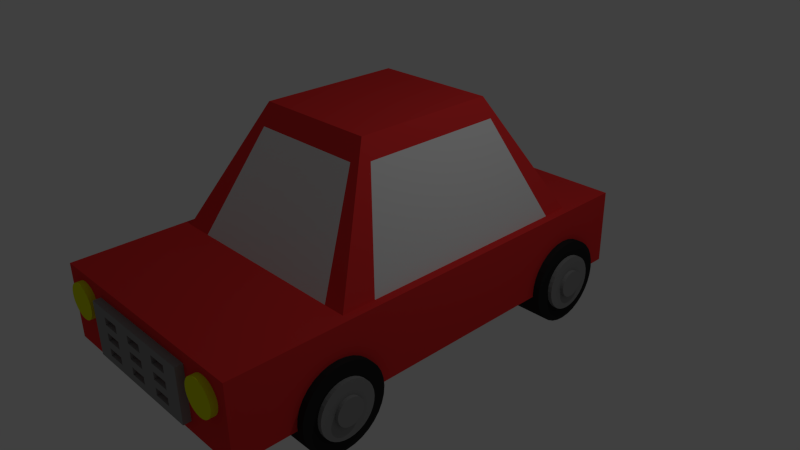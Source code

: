 # Source: car.blend  (saved by Blender 2.76.0; exported with 4.5.12 LTS)
import bpy
from mathutils import Matrix  # noqa: F401  (used for matrix-valued properties, if any)

bpy.ops.wm.read_factory_settings(use_empty=True)
scene = bpy.context.scene
scene.name = 'Scene'

# ---- collections
col_collection_1 = bpy.data.collections.new('Collection 1'); scene.collection.children.link(col_collection_1)

# ---- materials (node trees are filled in below, after node groups)
mat_0_paint = bpy.data.materials.new('0_paint')
mat_0_paint.alpha_threshold = 0.0
mat_0_paint.use_transparent_shadow = False
mat_0_paint.diffuse_color = (0.8, 0.03482, 0.03482, 1.0)
mat_0_paint.roughness = 0.5
mat_0_paint.line_color = (0.0, 0.0, 0.0, 1.0)
mat_0_windows = bpy.data.materials.new('0_windows')
mat_0_windows.alpha_threshold = 0.0
mat_0_windows.use_transparent_shadow = False
mat_0_windows.roughness = 0.5
mat_0_headlight = bpy.data.materials.new('0_headlight')
mat_0_headlight.alpha_threshold = 0.0
mat_0_headlight.use_transparent_shadow = False
mat_0_headlight.diffuse_color = (0.7431, 0.8, 0.0, 1.0)
mat_0_headlight.roughness = 0.5
mat_0_metal = bpy.data.materials.new('0_metal')
mat_0_metal.alpha_threshold = 0.0
mat_0_metal.use_transparent_shadow = False
mat_0_metal.diffuse_color = (0.281, 0.281, 0.281, 1.0)
mat_0_metal.roughness = 0.5
mat_0_black = bpy.data.materials.new('0_black')
mat_0_black.alpha_threshold = 0.0
mat_0_black.use_transparent_shadow = False
mat_0_black.diffuse_color = (0.02365, 0.02365, 0.02365, 1.0)
mat_0_black.roughness = 0.5
mat_0_black.specular_intensity = 0.0
mat_0_backlight = bpy.data.materials.new('0_backlight')
mat_0_backlight.alpha_threshold = 0.0
mat_0_backlight.use_transparent_shadow = False
mat_0_backlight.diffuse_color = (1.0, 0.005505, 0.0, 1.0)
mat_0_backlight.roughness = 0.5

# ---- material node trees

# ---- world
world_world = bpy.data.worlds.new('World'); scene.world = world_world
world_world.color = (0.05088, 0.05088, 0.05088)
world_world.use_sun_shadow = False
world_world.sun_shadow_jitter_overblur = 0.0
world_world.cycles.sampling_method = 'MANUAL'
world_world.cycles.sample_map_resolution = 256

# ---- cameras
cam_camera = bpy.data.cameras.new('Camera')
cam_camera.clip_end = 100.0
cam_camera.lens = 35.0
cam_camera.sensor_width = 32.0
cam_camera.sensor_height = 18.0
cam_camera.ortho_scale = 7.314
cam_camera.dof.focus_distance = 0.0
cam_camera.dof.aperture_fstop = 128.0

# ---- lights
light_lamp = bpy.data.lights.new('Lamp', 'POINT')
light_lamp.transmission_factor = 0.0
light_lamp.cutoff_distance = 30.0
light_lamp.energy = 100.0
light_lamp.shadow_buffer_clip_start = 1.001
light_lamp.shadow_soft_size = 0.1
light_lamp.shadow_maximum_resolution = 0.006
light_lamp.use_absolute_resolution = True
light_lamp.cycles.use_multiple_importance_sampling = False

# ---- meshes
me_1_car = bpy.data.meshes.new('1_car')
me_1_car.from_pydata([(-1.552, -0.6158, -2.569), (-1.525, -0.6141, -2.566), (-1.497, -1.077, -2.797), (-1.5, -0.6206, -2.561), (-1.474, -1.101, -2.797), (-1.476, -0.6351, -2.554), (-1.454, -1.133, -2.797), (-1.455, -0.657, -2.545), (-1.437, -1.172, -2.797), (-1.437, -0.6855, -2.535), (-1.424, -1.217, -2.797), (-1.423, -0.7196, -2.523), (-1.414, -0.7578, -2.51), (-1.414, -1.316, -2.797), (-1.409, -0.7988, -2.497), (-1.417, -1.366, -2.797), (-1.41, -0.8409, -2.484), (-1.424, -1.415, -2.797), (-1.416, -0.8826, -2.473), (-1.427, -0.9222, -2.462), (-1.454, -1.499, -2.797), (-1.442, -0.9582, -2.453), (-1.461, -0.9892, -2.445), (-1.483, -1.014, -2.44), (-1.522, -1.57, -2.797), (-1.508, -1.032, -2.438), (-1.534, -1.042, -2.438), (-1.575, -1.57, -2.797), (-1.56, -1.044, -2.44), (-1.585, -1.037, -2.445), (-1.623, -1.531, -2.797), (-1.609, -1.023, -2.452), (-1.643, -1.499, -2.797), (-1.63, -1.001, -2.461), (-1.66, -1.46, -2.797), (-1.648, -0.972, -2.472), (-1.662, -0.938, -2.484), (-1.68, -1.366, -2.797), (-1.671, -0.8997, -2.496), (-1.676, -0.8588, -2.509), (-1.68, -1.266, -2.797), (-1.675, -0.8167, -2.522), (-1.669, -0.775, -2.534), (-1.66, -1.172, -2.797), (-1.658, -0.7354, -2.545), (-1.643, -0.6994, -2.554), (-1.624, -0.6684, -2.561), (-1.6, -1.077, -2.797), (-1.602, -0.6435, -2.566), (-1.577, -0.6258, -2.569), (-1.548, -1.058, -2.797), (-1.522, -1.062, -2.797), (-1.417, -1.266, -2.797), (-1.437, -1.46, -2.797), (-1.474, -1.531, -2.797), (-1.497, -1.555, -2.797), (-1.548, -1.574, -2.797), (-1.6, -1.555, -2.797), (-1.672, -1.415, -2.797), (-1.683, -1.316, -2.797), (-1.672, -1.217, -2.797), (-1.643, -1.133, -2.797), (-1.623, -1.101, -2.797), (-1.575, -1.062, -2.797), (-1.497, -1.077, -3.3), (-1.474, -1.101, -3.3), (-1.454, -1.133, -3.3), (-1.437, -1.172, -3.3), (-1.424, -1.217, -3.3), (-1.414, -1.316, -3.3), (-1.417, -1.366, -3.3), (-1.424, -1.415, -3.3), (-1.454, -1.499, -3.3), (-1.522, -1.57, -3.3), (-1.575, -1.57, -3.3), (-1.623, -1.531, -3.3), (-1.643, -1.499, -3.3), (-1.66, -1.46, -3.3), (-1.68, -1.366, -3.3), (-1.68, -1.266, -3.3), (-1.66, -1.172, -3.3), (-1.6, -1.077, -3.3), (-1.548, -1.058, -3.3), (-1.522, -1.062, -3.3), (-1.417, -1.266, -3.3), (-1.437, -1.46, -3.3), (-1.474, -1.531, -3.3), (-1.497, -1.555, -3.3), (-1.548, -1.574, -3.3), (-1.6, -1.555, -3.3), (-1.672, -1.415, -3.3), (-1.683, -1.316, -3.3), (-1.672, -1.217, -3.3), (-1.643, -1.133, -3.3), (-1.623, -1.101, -3.3), (-1.575, -1.062, -3.3), (-1.497, -1.077, -3.3), (-1.474, -1.101, -3.3), (-1.454, -1.133, -3.3), (-1.437, -1.172, -3.3), (-1.424, -1.217, -3.3), (-1.414, -1.316, -3.3), (-1.417, -1.366, -3.3), (-1.424, -1.415, -3.3), (-1.454, -1.499, -3.3), (-1.522, -1.57, -3.3), (-1.575, -1.57, -3.3), (-1.623, -1.531, -3.3), (-1.643, -1.499, -3.3), (-1.66, -1.46, -3.3), (-1.68, -1.366, -3.3), (-1.68, -1.266, -3.3), (-1.66, -1.172, -3.3), (-1.6, -1.077, -3.3), (-1.548, -1.058, -3.3), (-1.522, -1.062, -3.3), (-1.417, -1.266, -3.3), (-1.437, -1.46, -3.3), (-1.474, -1.531, -3.3), (-1.497, -1.555, -3.3), (-1.548, -1.574, -3.3), (-1.6, -1.555, -3.3), (-1.672, -1.415, -3.3), (-1.683, -1.316, -3.3), (-1.672, -1.217, -3.3), (-1.643, -1.133, -3.3), (-1.623, -1.101, -3.3), (-1.575, -1.062, -3.3), (-1.549, -0.6739, -2.571), (-1.526, -0.6724, -2.569), (-1.509, -1.128, -2.788), (-1.505, -0.6779, -2.565), (-1.491, -1.147, -2.789), (-1.485, -0.6902, -2.559), (-1.475, -1.172, -2.79), (-1.468, -0.7085, -2.551), (-1.462, -1.203, -2.792), (-1.453, -0.7321, -2.543), (-1.453, -1.238, -2.793), (-1.442, -0.7599, -2.533), (-1.434, -0.7909, -2.523), (-1.445, -1.316, -2.797), (-1.431, -0.8241, -2.512), (-1.447, -1.355, -2.798), (-1.431, -0.8582, -2.502), (-1.453, -1.393, -2.8), (-1.435, -0.8923, -2.493), (-1.444, -0.9251, -2.484), (-1.475, -1.459, -2.802), (-1.456, -0.9554, -2.476), (-1.471, -0.982, -2.47), (-1.49, -1.004, -2.466), (-1.529, -1.514, -2.804), (-1.51, -1.019, -2.463), (-1.532, -1.029, -2.463), (-1.569, -1.514, -2.804), (-1.554, -1.031, -2.465), (-1.576, -1.026, -2.47), (-1.607, -1.484, -2.804), (-1.596, -1.014, -2.476), (-1.622, -1.458, -2.803), (-1.614, -0.9962, -2.484), (-1.635, -1.427, -2.802), (-1.63, -0.9726, -2.493), (-1.641, -0.9444, -2.503), (-1.65, -1.354, -2.799), (-1.649, -0.9127, -2.513), (-1.653, -0.8788, -2.524), (-1.65, -1.275, -2.796), (-1.652, -0.8439, -2.534), (-1.647, -0.8092, -2.544), (-1.634, -1.202, -2.792), (-1.638, -0.7761, -2.553), (-1.626, -0.7457, -2.56), (-1.61, -0.7193, -2.566), (-1.588, -1.127, -2.788), (-1.591, -0.6979, -2.57), (-1.57, -0.6826, -2.571), (-1.548, -1.112, -2.787), (-1.528, -1.116, -2.788), (-1.447, -1.276, -2.795), (-1.462, -1.429, -2.801), (-1.491, -1.484, -2.803), (-1.509, -1.503, -2.804), (-1.549, -1.518, -2.804), (-1.589, -1.503, -2.804), (-1.645, -1.392, -2.801), (-1.652, -1.314, -2.798), (-1.644, -1.237, -2.794), (-1.621, -1.171, -2.791), (-1.605, -1.146, -2.789), (-1.568, -1.116, -2.788), (-1.509, -1.131, -3.3), (-1.491, -1.15, -3.3), (-1.475, -1.175, -3.3), (-1.462, -1.205, -3.3), (-1.453, -1.24, -3.3), (-1.445, -1.316, -3.3), (-1.447, -1.355, -3.3), (-1.453, -1.392, -3.3), (-1.475, -1.457, -3.3), (-1.528, -1.512, -3.3), (-1.569, -1.512, -3.3), (-1.606, -1.482, -3.3), (-1.622, -1.457, -3.3), (-1.635, -1.427, -3.3), (-1.65, -1.355, -3.3), (-1.65, -1.277, -3.3), (-1.635, -1.205, -3.3), (-1.588, -1.131, -3.3), (-1.548, -1.116, -3.3), (-1.528, -1.12, -3.3), (-1.447, -1.277, -3.3), (-1.462, -1.427, -3.3), (-1.491, -1.482, -3.3), (-1.509, -1.501, -3.3), (-1.548, -1.516, -3.3), (-1.588, -1.501, -3.3), (-1.644, -1.392, -3.3), (-1.652, -1.316, -3.3), (-1.644, -1.24, -3.3), (-1.622, -1.175, -3.3), (-1.606, -1.15, -3.3), (-1.569, -1.12, -3.3), (-1.499, -1.083, -3.274), (-1.477, -1.105, -3.274), (-1.458, -1.136, -3.274), (-1.442, -1.174, -3.274), (-1.43, -1.216, -3.274), (-1.42, -1.311, -3.275), (-1.423, -1.359, -3.275), (-1.43, -1.405, -3.275), (-1.458, -1.485, -3.275), (-1.523, -1.553, -3.275), (-1.573, -1.553, -3.275), (-1.62, -1.516, -3.275), (-1.639, -1.485, -3.275), (-1.655, -1.448, -3.275), (-1.674, -1.359, -3.275), (-1.674, -1.263, -3.274), (-1.655, -1.174, -3.274), (-1.597, -1.083, -3.274), (-1.548, -1.064, -3.274), (-1.523, -1.069, -3.274), (-1.423, -1.263, -3.274), (-1.442, -1.448, -3.275), (-1.477, -1.516, -3.275), (-1.499, -1.539, -3.275), (-1.548, -1.558, -3.275), (-1.598, -1.539, -3.275), (-1.667, -1.405, -3.275), (-1.677, -1.311, -3.275), (-1.667, -1.216, -3.274), (-1.639, -1.136, -3.274), (-1.62, -1.105, -3.274), (-1.573, -1.069, -3.274), (-1.525, -0.6141, -2.566), (-1.552, -0.6158, -2.569), (-1.5, -0.6206, -2.561), (-1.497, -1.077, -2.797), (-1.474, -1.101, -2.797), (-1.476, -0.6351, -2.554), (-1.455, -0.657, -2.545), (-1.437, -0.6855, -2.535), (-1.423, -0.7196, -2.523), (-1.414, -0.7578, -2.51), (-1.409, -0.7988, -2.497), (-1.41, -0.8409, -2.484), (-1.416, -0.8826, -2.473), (-1.427, -0.9222, -2.462), (-1.442, -0.9582, -2.453), (-1.461, -0.9892, -2.445), (-1.483, -1.014, -2.44), (-1.508, -1.032, -2.438), (-1.534, -1.042, -2.438), (-1.56, -1.044, -2.44), (-1.585, -1.037, -2.445), (-1.609, -1.023, -2.452), (-1.63, -1.001, -2.461), (-1.648, -0.972, -2.472), (-1.662, -0.938, -2.484), (-1.671, -0.8997, -2.496), (-1.676, -0.8588, -2.509), (-1.675, -0.8167, -2.522), (-1.669, -0.775, -2.534), (-1.658, -0.7354, -2.545), (-1.643, -0.6994, -2.554), (-1.624, -0.6684, -2.561), (-1.602, -0.6435, -2.566), (-1.577, -0.6258, -2.569), (-1.548, -1.058, -2.797), (-1.522, -1.062, -2.797), (-1.623, -1.101, -2.797), (-1.575, -1.062, -2.797), (-1.522, -1.57, -2.797), (-1.548, -1.574, -2.797), (-1.575, -1.57, -2.797), (-1.6, -1.555, -2.797), (-1.6, -1.077, -2.797), (-1.497, -1.077, -3.3), (-1.474, -1.101, -3.3), (-1.454, -1.133, -3.3), (-1.437, -1.172, -3.3), (-1.424, -1.217, -3.3), (-1.414, -1.316, -3.3), (-1.417, -1.366, -3.3), (-1.424, -1.415, -3.3), (-1.623, -1.531, -3.3), (-1.643, -1.499, -3.3), (-1.66, -1.46, -3.3), (-1.548, -1.058, -3.3), (-1.522, -1.062, -3.3), (-1.474, -1.531, -3.3), (-1.497, -1.555, -3.3), (-1.643, -1.133, -3.3), (-1.623, -1.101, -3.3), (-1.575, -1.062, -3.3), (-1.417, -1.266, -3.3), (-1.437, -1.46, -3.3), (-1.454, -1.499, -3.3), (-1.522, -1.57, -3.3), (-1.548, -1.574, -3.3), (-1.575, -1.57, -3.3), (-1.6, -1.555, -3.3), (-1.672, -1.415, -3.3), (-1.68, -1.366, -3.3), (-1.683, -1.316, -3.3), (-1.68, -1.266, -3.3), (-1.672, -1.217, -3.3), (-1.66, -1.172, -3.3), (-1.6, -1.077, -3.3), (-1.526, -0.6724, -2.569), (-1.549, -0.6739, -2.571), (-1.505, -0.6779, -2.565), (-1.509, -1.128, -2.788), (-1.491, -1.147, -2.789), (-1.485, -0.6902, -2.559), (-1.468, -0.7085, -2.551), (-1.453, -0.7321, -2.543), (-1.442, -0.7599, -2.533), (-1.434, -0.7909, -2.523), (-1.431, -0.8241, -2.512), (-1.431, -0.8582, -2.502), (-1.435, -0.8923, -2.493), (-1.444, -0.9251, -2.484), (-1.456, -0.9554, -2.476), (-1.471, -0.982, -2.47), (-1.49, -1.004, -2.466), (-1.51, -1.019, -2.463), (-1.532, -1.029, -2.463), (-1.554, -1.031, -2.465), (-1.576, -1.026, -2.47), (-1.596, -1.014, -2.476), (-1.614, -0.9962, -2.484), (-1.63, -0.9726, -2.493), (-1.641, -0.9444, -2.503), (-1.649, -0.9127, -2.513), (-1.653, -0.8788, -2.524), (-1.652, -0.8439, -2.534), (-1.647, -0.8092, -2.544), (-1.638, -0.7761, -2.553), (-1.626, -0.7457, -2.56), (-1.61, -0.7193, -2.566), (-1.591, -0.6979, -2.57), (-1.57, -0.6826, -2.571), (-1.548, -1.112, -2.787), (-1.528, -1.116, -2.788), (-1.605, -1.146, -2.789), (-1.568, -1.116, -2.788), (-1.529, -1.514, -2.804), (-1.549, -1.518, -2.804), (-1.569, -1.514, -2.804), (-1.589, -1.503, -2.804), (-1.588, -1.127, -2.788), (-1.509, -1.131, -3.3), (-1.491, -1.15, -3.3), (-1.475, -1.175, -3.3), (-1.462, -1.205, -3.3), (-1.453, -1.24, -3.3), (-1.445, -1.316, -3.3), (-1.447, -1.355, -3.3), (-1.453, -1.392, -3.3), (-1.606, -1.482, -3.3), (-1.622, -1.457, -3.3), (-1.635, -1.427, -3.3), (-1.548, -1.116, -3.3), (-1.528, -1.12, -3.3), (-1.491, -1.482, -3.3), (-1.509, -1.501, -3.3), (-1.622, -1.175, -3.3), (-1.606, -1.15, -3.3), (-1.569, -1.12, -3.3), (-1.447, -1.277, -3.3), (-1.462, -1.427, -3.3), (-1.475, -1.457, -3.3), (-1.528, -1.512, -3.3), (-1.548, -1.516, -3.3), (-1.569, -1.512, -3.3), (-1.588, -1.501, -3.3), (-1.644, -1.392, -3.3), (-1.65, -1.355, -3.3), (-1.652, -1.316, -3.3), (-1.65, -1.277, -3.3), (-1.644, -1.24, -3.3), (-1.635, -1.205, -3.3), (-1.588, -1.131, -3.3), (1.221, -1.017, -2.414), (1.939, -1.017, -2.414), (1.221, -1.259, -2.403), (1.939, -1.259, -2.403), (1.221, -1.491, -2.371), (1.939, -1.491, -2.371), (1.221, -1.706, -2.32), (1.939, -1.706, -2.32), (1.221, -1.894, -2.25), (1.939, -1.894, -2.25), (1.221, -2.048, -2.165), (1.939, -2.048, -2.165), (1.221, -2.163, -2.069), (1.939, -2.163, -2.069), (1.221, -2.233, -1.964), (1.939, -2.233, -1.964), (1.221, -2.257, -1.855), (1.939, -2.257, -1.855), (1.221, -2.233, -1.746), (1.939, -2.233, -1.746), (1.221, -2.163, -1.641), (1.939, -2.163, -1.641), (1.221, -2.048, -1.544), (1.939, -2.048, -1.544), (1.221, -1.894, -1.459), (1.939, -1.894, -1.459), (1.221, -1.706, -1.39), (1.939, -1.706, -1.39), (1.221, -1.491, -1.338), (1.939, -1.491, -1.338), (1.221, -1.259, -1.306), (1.939, -1.259, -1.306), (1.221, -1.017, -1.296), (1.939, -1.017, -1.296), (1.221, -0.7749, -1.306), (1.939, -0.7749, -1.306), (1.221, -0.5422, -1.338), (1.939, -0.5422, -1.338), (1.221, -0.3278, -1.39), (1.939, -0.3278, -1.39), (1.221, -0.1399, -1.459), (1.939, -0.1399, -1.459), (1.221, 0.01438, -1.544), (1.939, 0.01438, -1.544), (1.221, 0.129, -1.641), (1.939, 0.129, -1.641), (1.221, 0.1996, -1.746), (1.939, 0.1996, -1.746), (1.221, 0.2234, -1.855), (1.939, 0.2234, -1.855), (1.221, 0.1996, -1.964), (1.939, 0.1996, -1.964), (1.221, 0.129, -2.069), (1.939, 0.129, -2.069), (1.221, 0.01438, -2.165), (1.939, 0.01438, -2.165), (1.221, -0.1399, -2.25), (1.939, -0.1399, -2.25), (1.221, -0.3278, -2.32), (1.939, -0.3278, -2.32), (1.221, -0.5422, -2.371), (1.939, -0.5422, -2.371), (1.221, -0.7749, -2.403), (1.939, -0.7749, -2.403), (1.529, -1.017, -2.222), (2.001, -1.017, -2.222), (1.529, -1.176, -2.215), (2.001, -1.176, -2.215), (1.529, -1.329, -2.194), (2.001, -1.329, -2.194), (1.529, -1.47, -2.16), (2.001, -1.47, -2.16), (1.529, -1.593, -2.115), (2.001, -1.593, -2.115), (1.529, -1.695, -2.059), (2.001, -1.695, -2.059), (1.529, -1.77, -1.995), (2.001, -1.77, -1.995), (1.529, -1.816, -1.926), (2.001, -1.816, -1.926), (1.529, -1.832, -1.855), (2.001, -1.832, -1.855), (1.529, -1.816, -1.783), (2.001, -1.816, -1.783), (1.529, -1.77, -1.714), (2.001, -1.77, -1.714), (1.529, -1.695, -1.65), (2.001, -1.695, -1.65), (1.529, -1.593, -1.595), (2.001, -1.593, -1.595), (1.529, -1.47, -1.549), (2.001, -1.47, -1.549), (1.529, -1.329, -1.515), (2.001, -1.329, -1.515), (1.529, -1.176, -1.494), (2.001, -1.176, -1.494), (1.529, -1.017, -1.487), (2.001, -1.017, -1.487), (1.529, -0.8577, -1.494), (2.001, -0.8577, -1.494), (1.529, -0.7048, -1.515), (2.001, -0.7048, -1.515), (1.529, -0.5638, -1.549), (2.001, -0.5638, -1.549), (1.529, -0.4403, -1.595), (2.001, -0.4403, -1.595), (1.529, -0.3389, -1.65), (2.001, -0.3389, -1.65), (1.529, -0.2635, -1.714), (2.001, -0.2635, -1.714), (1.529, -0.2171, -1.783), (2.001, -0.2171, -1.783), (1.529, -0.2015, -1.855), (2.001, -0.2015, -1.855), (1.529, -0.2171, -1.926), (2.001, -0.2171, -1.926), (1.529, -0.2635, -1.995), (2.001, -0.2635, -1.995), (1.529, -0.3389, -2.059), (2.001, -0.3389, -2.059), (1.529, -0.4403, -2.115), (2.001, -0.4403, -2.115), (1.529, -0.5638, -2.16), (2.001, -0.5638, -2.16), (1.529, -0.7048, -2.194), (2.001, -0.7048, -2.194), (1.529, -0.8577, -2.215), (2.001, -0.8577, -2.215), (1.823, -1.017, -2.034), (2.053, -1.017, -2.034), (1.823, -1.095, -2.031), (2.053, -1.095, -2.031), (1.823, -1.169, -2.021), (2.053, -1.169, -2.021), (1.823, -1.238, -2.004), (2.053, -1.238, -2.004), (1.823, -1.298, -1.982), (2.053, -1.298, -1.982), (1.823, -1.348, -1.954), (2.053, -1.348, -1.954), (1.823, -1.385, -1.923), (2.053, -1.385, -1.923), (1.823, -1.408, -1.89), (2.053, -1.408, -1.89), (1.823, -1.415, -1.855), (2.053, -1.415, -1.855), (1.823, -1.408, -1.82), (2.053, -1.408, -1.82), (1.823, -1.385, -1.786), (2.053, -1.385, -1.786), (1.823, -1.348, -1.755), (2.053, -1.348, -1.755), (1.823, -1.298, -1.728), (2.053, -1.298, -1.728), (1.823, -1.238, -1.705), (2.053, -1.238, -1.705), (1.823, -1.169, -1.689), (2.053, -1.169, -1.689), (1.823, -1.095, -1.679), (2.053, -1.095, -1.679), (1.823, -1.017, -1.675), (2.053, -1.017, -1.675), (1.823, -0.9391, -1.679), (2.053, -0.9391, -1.679), (1.823, -0.8644, -1.689), (2.053, -0.8644, -1.689), (1.823, -0.7955, -1.705), (2.053, -0.7955, -1.705), (1.823, -0.7351, -1.728), (2.053, -0.7351, -1.728), (1.823, -0.6856, -1.755), (2.053, -0.6856, -1.755), (1.823, -0.6488, -1.786), (2.053, -0.6488, -1.786), (1.823, -0.6261, -1.82), (2.053, -0.6261, -1.82), (1.823, -0.6184, -1.855), (2.053, -0.6184, -1.855), (1.823, -0.6261, -1.89), (2.053, -0.6261, -1.89), (1.823, -0.6488, -1.923), (2.053, -0.6488, -1.923), (1.823, -0.6856, -1.954), (2.053, -0.6856, -1.954), (1.823, -0.7351, -1.982), (2.053, -0.7351, -1.982), (1.823, -0.7955, -2.004), (2.053, -0.7955, -2.004), (1.823, -0.8644, -2.021), (2.053, -0.8644, -2.021), (1.823, -0.9391, -2.031), (2.053, -0.9391, -2.031), (-1.221, -1.017, -1.296), (-1.939, -1.017, -1.296), (-1.221, -1.259, -1.306), (-1.939, -1.259, -1.306), (-1.221, -1.491, -1.338), (-1.939, -1.491, -1.338), (-1.221, -1.706, -1.39), (-1.939, -1.706, -1.39), (-1.221, -1.894, -1.459), (-1.939, -1.894, -1.459), (-1.221, -2.048, -1.544), (-1.939, -2.048, -1.544), (-1.221, -2.163, -1.641), (-1.939, -2.163, -1.641), (-1.221, -2.233, -1.746), (-1.939, -2.233, -1.746), (-1.221, -2.257, -1.855), (-1.939, -2.257, -1.855), (-1.221, -2.233, -1.964), (-1.939, -2.233, -1.964), (-1.221, -2.163, -2.069), (-1.939, -2.163, -2.069), (-1.221, -2.048, -2.165), (-1.939, -2.048, -2.165), (-1.221, -1.894, -2.25), (-1.939, -1.894, -2.25), (-1.221, -1.706, -2.32), (-1.939, -1.706, -2.32), (-1.221, -1.491, -2.371), (-1.939, -1.491, -2.371), (-1.221, -1.259, -2.403), (-1.939, -1.259, -2.403), (-1.221, -1.017, -2.414), (-1.939, -1.017, -2.414), (-1.221, -0.7749, -2.403), (-1.939, -0.7749, -2.403), (-1.221, -0.5422, -2.371), (-1.939, -0.5422, -2.371), (-1.221, -0.3278, -2.32), (-1.939, -0.3278, -2.32), (-1.221, -0.1399, -2.25), (-1.939, -0.1399, -2.25), (-1.221, 0.01438, -2.165), (-1.939, 0.01438, -2.165), (-1.221, 0.129, -2.069), (-1.939, 0.129, -2.069), (-1.221, 0.1996, -1.964), (-1.939, 0.1996, -1.964), (-1.221, 0.2234, -1.855), (-1.939, 0.2234, -1.855), (-1.221, 0.1996, -1.746), (-1.939, 0.1996, -1.746), (-1.221, 0.129, -1.641), (-1.939, 0.129, -1.641), (-1.221, 0.01438, -1.544), (-1.939, 0.01438, -1.544), (-1.221, -0.1399, -1.459), (-1.939, -0.1399, -1.459), (-1.221, -0.3278, -1.39), (-1.939, -0.3278, -1.39), (-1.221, -0.5422, -1.338), (-1.939, -0.5422, -1.338), (-1.221, -0.7749, -1.306), (-1.939, -0.7749, -1.306), (-1.529, -1.017, -1.487), (-2.001, -1.017, -1.487), (-1.529, -1.176, -1.494), (-2.001, -1.176, -1.494), (-1.529, -1.329, -1.515), (-2.001, -1.329, -1.515), (-1.529, -1.47, -1.549), (-2.001, -1.47, -1.549), (-1.529, -1.593, -1.595), (-2.001, -1.593, -1.595), (-1.529, -1.695, -1.65), (-2.001, -1.695, -1.65), (-1.529, -1.77, -1.714), (-2.001, -1.77, -1.714), (-1.529, -1.816, -1.783), (-2.001, -1.816, -1.783), (-1.529, -1.832, -1.855), (-2.001, -1.832, -1.855), (-1.529, -1.816, -1.926), (-2.001, -1.816, -1.926), (-1.529, -1.77, -1.995), (-2.001, -1.77, -1.995), (-1.529, -1.695, -2.059), (-2.001, -1.695, -2.059), (-1.529, -1.593, -2.115), (-2.001, -1.593, -2.115), (-1.529, -1.47, -2.16), (-2.001, -1.47, -2.16), (-1.529, -1.329, -2.194), (-2.001, -1.329, -2.194), (-1.529, -1.176, -2.215), (-2.001, -1.176, -2.215), (-1.529, -1.017, -2.222), (-2.001, -1.017, -2.222), (-1.529, -0.8577, -2.215), (-2.001, -0.8577, -2.215), (-1.529, -0.7048, -2.194), (-2.001, -0.7048, -2.194), (-1.529, -0.5638, -2.16), (-2.001, -0.5638, -2.16), (-1.529, -0.4403, -2.115), (-2.001, -0.4403, -2.115), (-1.529, -0.3389, -2.059), (-2.001, -0.3389, -2.059), (-1.529, -0.2635, -1.995), (-2.001, -0.2635, -1.995), (-1.529, -0.2171, -1.926), (-2.001, -0.2171, -1.926), (-1.529, -0.2015, -1.855), (-2.001, -0.2015, -1.855), (-1.529, -0.2171, -1.783), (-2.001, -0.2171, -1.783), (-1.529, -0.2635, -1.714), (-2.001, -0.2635, -1.714), (-1.529, -0.3389, -1.65), (-2.001, -0.3389, -1.65), (-1.529, -0.4403, -1.595), (-2.001, -0.4403, -1.595), (-1.529, -0.5638, -1.549), (-2.001, -0.5638, -1.549), (-1.529, -0.7048, -1.515), (-2.001, -0.7048, -1.515), (-1.529, -0.8577, -1.494), (-2.001, -0.8577, -1.494), (-1.823, -1.017, -1.675), (-2.053, -1.017, -1.675), (-1.823, -1.095, -1.679), (-2.053, -1.095, -1.679), (-1.823, -1.169, -1.689), (-2.053, -1.169, -1.689), (-1.823, -1.238, -1.705), (-2.053, -1.238, -1.705), (-1.823, -1.298, -1.728), (-2.053, -1.298, -1.728), (-1.823, -1.348, -1.755), (-2.053, -1.348, -1.755), (-1.823, -1.385, -1.786), (-2.053, -1.385, -1.786), (-1.823, -1.408, -1.82), (-2.053, -1.408, -1.82), (-1.823, -1.415, -1.855), (-2.053, -1.415, -1.855), (-1.823, -1.408, -1.89), (-2.053, -1.408, -1.89), (-1.823, -1.385, -1.923), (-2.053, -1.385, -1.923), (-1.823, -1.348, -1.954), (-2.053, -1.348, -1.954), (-1.823, -1.298, -1.982), (-2.053, -1.298, -1.982), (-1.823, -1.238, -2.004), (-2.053, -1.238, -2.004), (-1.823, -1.169, -2.021), (-2.053, -1.169, -2.021), (-1.823, -1.095, -2.031), (-2.053, -1.095, -2.031), (-1.823, -1.017, -2.034), (-2.053, -1.017, -2.034), (-1.823, -0.9391, -2.031), (-2.053, -0.9391, -2.031), (-1.823, -0.8644, -2.021), (-2.053, -0.8644, -2.021), (-1.823, -0.7955, -2.004), (-2.053, -0.7955, -2.004), (-1.823, -0.7351, -1.982), (-2.053, -0.7351, -1.982), (-1.823, -0.6856, -1.954), (-2.053, -0.6856, -1.954), (-1.823, -0.6488, -1.923), (-2.053, -0.6488, -1.923), (-1.823, -0.6261, -1.89), (-2.053, -0.6261, -1.89), (-1.823, -0.6184, -1.855), (-2.053, -0.6184, -1.855), (-1.823, -0.6261, -1.82), (-2.053, -0.6261, -1.82), (-1.823, -0.6488, -1.786), (-2.053, -0.6488, -1.786), (-1.823, -0.6856, -1.755), (-2.053, -0.6856, -1.755), (-1.823, -0.7351, -1.728), (-2.053, -0.7351, -1.728), (-1.823, -0.7955, -1.705), (-2.053, -0.7955, -1.705), (-1.823, -0.8644, -1.689), (-2.053, -0.8644, -1.689), (-1.823, -0.9391, -1.679), (-2.053, -0.9391, -1.679), (-1.221, -1.017, 2.479), (-1.939, -1.017, 2.479), (-1.221, -1.259, 2.468), (-1.939, -1.259, 2.468), (-1.221, -1.491, 2.437), (-1.939, -1.491, 2.437), (-1.221, -1.706, 2.385), (-1.939, -1.706, 2.385), (-1.221, -1.894, 2.315), (-1.939, -1.894, 2.315), (-1.221, -2.048, 2.231), (-1.939, -2.048, 2.231), (-1.221, -2.163, 2.134), (-1.939, -2.163, 2.134), (-1.221, -2.233, 2.029), (-1.939, -2.233, 2.029), (-1.221, -2.257, 1.92), (-1.939, -2.257, 1.92), (-1.221, -2.233, 1.811), (-1.939, -2.233, 1.811), (-1.221, -2.163, 1.706), (-1.939, -2.163, 1.706), (-1.221, -2.048, 1.609), (-1.939, -2.048, 1.609), (-1.221, -1.894, 1.525), (-1.939, -1.894, 1.525), (-1.221, -1.706, 1.455), (-1.939, -1.706, 1.455), (-1.221, -1.491, 1.404), (-1.939, -1.491, 1.404), (-1.221, -1.259, 1.372), (-1.939, -1.259, 1.372), (-1.221, -1.017, 1.361), (-1.939, -1.017, 1.361), (-1.221, -0.7749, 1.372), (-1.939, -0.7749, 1.372), (-1.221, -0.5422, 1.404), (-1.939, -0.5422, 1.404), (-1.221, -0.3278, 1.455), (-1.939, -0.3278, 1.455), (-1.221, -0.1399, 1.525), (-1.939, -0.1399, 1.525), (-1.221, 0.01438, 1.609), (-1.939, 0.01438, 1.609), (-1.221, 0.129, 1.706), (-1.939, 0.129, 1.706), (-1.221, 0.1996, 1.811), (-1.939, 0.1996, 1.811), (-1.221, 0.2234, 1.92), (-1.939, 0.2234, 1.92), (-1.221, 0.1996, 2.029), (-1.939, 0.1996, 2.029), (-1.221, 0.129, 2.134), (-1.939, 0.129, 2.134), (-1.221, 0.01438, 2.231), (-1.939, 0.01438, 2.231), (-1.221, -0.1399, 2.315), (-1.939, -0.1399, 2.315), (-1.221, -0.3278, 2.385), (-1.939, -0.3278, 2.385), (-1.221, -0.5422, 2.437), (-1.939, -0.5422, 2.437), (-1.221, -0.7749, 2.468), (-1.939, -0.7749, 2.468), (-1.529, -1.017, 2.288), (-2.001, -1.017, 2.288), (-1.529, -1.176, 2.281), (-2.001, -1.176, 2.281), (-1.529, -1.329, 2.26), (-2.001, -1.329, 2.26), (-1.529, -1.47, 2.226), (-2.001, -1.47, 2.226), (-1.529, -1.593, 2.18), (-2.001, -1.593, 2.18), (-1.529, -1.695, 2.124), (-2.001, -1.695, 2.124), (-1.529, -1.77, 2.061), (-2.001, -1.77, 2.061), (-1.529, -1.816, 1.992), (-2.001, -1.816, 1.992), (-1.529, -1.832, 1.92), (-2.001, -1.832, 1.92), (-1.529, -1.816, 1.848), (-2.001, -1.816, 1.848), (-1.529, -1.77, 1.779), (-2.001, -1.77, 1.779), (-1.529, -1.695, 1.716), (-2.001, -1.695, 1.716), (-1.529, -1.593, 1.66), (-2.001, -1.593, 1.66), (-1.529, -1.47, 1.614), (-2.001, -1.47, 1.614), (-1.529, -1.329, 1.581), (-2.001, -1.329, 1.581), (-1.529, -1.176, 1.56), (-2.001, -1.176, 1.56), (-1.529, -1.017, 1.553), (-2.001, -1.017, 1.553), (-1.529, -0.8577, 1.56), (-2.001, -0.8577, 1.56), (-1.529, -0.7048, 1.581), (-2.001, -0.7048, 1.581), (-1.529, -0.5638, 1.614), (-2.001, -0.5638, 1.614), (-1.529, -0.4403, 1.66), (-2.001, -0.4403, 1.66), (-1.529, -0.3389, 1.716), (-2.001, -0.3389, 1.716), (-1.529, -0.2635, 1.779), (-2.001, -0.2635, 1.779), (-1.529, -0.2171, 1.848), (-2.001, -0.2171, 1.848), (-1.529, -0.2015, 1.92), (-2.001, -0.2015, 1.92), (-1.529, -0.2171, 1.992), (-2.001, -0.2171, 1.992), (-1.529, -0.2635, 2.061), (-2.001, -0.2635, 2.061), (-1.529, -0.3389, 2.124), (-2.001, -0.3389, 2.124), (-1.529, -0.4403, 2.18), (-2.001, -0.4403, 2.18), (-1.529, -0.5638, 2.226), (-2.001, -0.5638, 2.226), (-1.529, -0.7048, 2.26), (-2.001, -0.7048, 2.26), (-1.529, -0.8577, 2.281), (-2.001, -0.8577, 2.281), (-1.823, -1.017, 2.1), (-2.053, -1.017, 2.1), (-1.823, -1.095, 2.096), (-2.053, -1.095, 2.096), (-1.823, -1.169, 2.086), (-2.053, -1.169, 2.086), (-1.823, -1.238, 2.069), (-2.053, -1.238, 2.069), (-1.823, -1.298, 2.047), (-2.053, -1.298, 2.047), (-1.823, -1.348, 2.02), (-2.053, -1.348, 2.02), (-1.823, -1.385, 1.989), (-2.053, -1.385, 1.989), (-1.823, -1.408, 1.955), (-2.053, -1.408, 1.955), (-1.823, -1.415, 1.92), (-2.053, -1.415, 1.92), (-1.823, -1.408, 1.885), (-2.053, -1.408, 1.885), (-1.823, -1.385, 1.851), (-2.053, -1.385, 1.851), (-1.823, -1.348, 1.82), (-2.053, -1.348, 1.82), (-1.823, -1.298, 1.793), (-2.053, -1.298, 1.793), (-1.823, -1.238, 1.771), (-2.053, -1.238, 1.771), (-1.823, -1.169, 1.754), (-2.053, -1.169, 1.754), (-1.823, -1.095, 1.744), (-2.053, -1.095, 1.744), (-1.823, -1.017, 1.741), (-2.053, -1.017, 1.741), (-1.823, -0.9391, 1.744), (-2.053, -0.9391, 1.744), (-1.823, -0.8644, 1.754), (-2.053, -0.8644, 1.754), (-1.823, -0.7955, 1.771), (-2.053, -0.7955, 1.771), (-1.823, -0.7351, 1.793), (-2.053, -0.7351, 1.793), (-1.823, -0.6856, 1.82), (-2.053, -0.6856, 1.82), (-1.823, -0.6488, 1.851), (-2.053, -0.6488, 1.851), (-1.823, -0.6261, 1.885), (-2.053, -0.6261, 1.885), (-1.823, -0.6184, 1.92), (-2.053, -0.6184, 1.92), (-1.823, -0.6261, 1.955), (-2.053, -0.6261, 1.955), (-1.823, -0.6488, 1.989), (-2.053, -0.6488, 1.989), (-1.823, -0.6856, 2.02), (-2.053, -0.6856, 2.02), (-1.823, -0.7351, 2.047), (-2.053, -0.7351, 2.047), (-1.823, -0.7955, 2.069), (-2.053, -0.7955, 2.069), (-1.823, -0.8644, 2.086), (-2.053, -0.8644, 2.086), (-1.823, -0.9391, 2.096), (-2.053, -0.9391, 2.096), (1.221, -1.017, 1.361), (1.939, -1.017, 1.361), (1.221, -1.259, 1.372), (1.939, -1.259, 1.372), (1.221, -1.491, 1.404), (1.939, -1.491, 1.404), (1.221, -1.706, 1.455), (1.939, -1.706, 1.455), (1.221, -1.894, 1.525), (1.939, -1.894, 1.525), (1.221, -2.048, 1.609), (1.939, -2.048, 1.609), (1.221, -2.163, 1.706), (1.939, -2.163, 1.706), (1.221, -2.233, 1.811), (1.939, -2.233, 1.811), (1.221, -2.257, 1.92), (1.939, -2.257, 1.92), (1.221, -2.233, 2.029), (1.939, -2.233, 2.029), (1.221, -2.163, 2.134), (1.939, -2.163, 2.134), (1.221, -2.048, 2.231), (1.939, -2.048, 2.231), (1.221, -1.894, 2.315), (1.939, -1.894, 2.315), (1.221, -1.706, 2.385), (1.939, -1.706, 2.385), (1.221, -1.491, 2.437), (1.939, -1.491, 2.437), (1.221, -1.259, 2.468), (1.939, -1.259, 2.468), (1.221, -1.017, 2.479), (1.939, -1.017, 2.479), (1.221, -0.7749, 2.468), (1.939, -0.7749, 2.468), (1.221, -0.5422, 2.437), (1.939, -0.5422, 2.437), (1.221, -0.3278, 2.385), (1.939, -0.3278, 2.385), (1.221, -0.1399, 2.315), (1.939, -0.1399, 2.315), (1.221, 0.01438, 2.231), (1.939, 0.01438, 2.231), (1.221, 0.129, 2.134), (1.939, 0.129, 2.134), (1.221, 0.1996, 2.029), (1.939, 0.1996, 2.029), (1.221, 0.2234, 1.92), (1.939, 0.2234, 1.92), (1.221, 0.1996, 1.811), (1.939, 0.1996, 1.811), (1.221, 0.129, 1.706), (1.939, 0.129, 1.706), (1.221, 0.01438, 1.609), (1.939, 0.01438, 1.609), (1.221, -0.1399, 1.525), (1.939, -0.1399, 1.525), (1.221, -0.3278, 1.455), (1.939, -0.3278, 1.455), (1.221, -0.5422, 1.404), (1.939, -0.5422, 1.404), (1.221, -0.7749, 1.372), (1.939, -0.7749, 1.372), (1.529, -1.017, 1.553), (2.001, -1.017, 1.553), (1.529, -1.176, 1.56), (2.001, -1.176, 1.56), (1.529, -1.329, 1.581), (2.001, -1.329, 1.581), (1.529, -1.47, 1.614), (2.001, -1.47, 1.614), (1.529, -1.593, 1.66), (2.001, -1.593, 1.66), (1.529, -1.695, 1.716), (2.001, -1.695, 1.716), (1.529, -1.77, 1.779), (2.001, -1.77, 1.779), (1.529, -1.816, 1.848), (2.001, -1.816, 1.848), (1.529, -1.832, 1.92), (2.001, -1.832, 1.92), (1.529, -1.816, 1.992), (2.001, -1.816, 1.992), (1.529, -1.77, 2.061), (2.001, -1.77, 2.061), (1.529, -1.695, 2.124), (2.001, -1.695, 2.124), (1.529, -1.593, 2.18), (2.001, -1.593, 2.18), (1.529, -1.47, 2.226), (2.001, -1.47, 2.226), (1.529, -1.329, 2.26), (2.001, -1.329, 2.26), (1.529, -1.176, 2.281), (2.001, -1.176, 2.281), (1.529, -1.017, 2.288), (2.001, -1.017, 2.288), (1.529, -0.8577, 2.281), (2.001, -0.8577, 2.281), (1.529, -0.7048, 2.26), (2.001, -0.7048, 2.26), (1.529, -0.5638, 2.226), (2.001, -0.5638, 2.226), (1.529, -0.4403, 2.18), (2.001, -0.4403, 2.18), (1.529, -0.3389, 2.124), (2.001, -0.3389, 2.124), (1.529, -0.2635, 2.061), (2.001, -0.2635, 2.061), (1.529, -0.2171, 1.992), (2.001, -0.2171, 1.992), (1.529, -0.2015, 1.92), (2.001, -0.2015, 1.92), (1.529, -0.2171, 1.848), (2.001, -0.2171, 1.848), (1.529, -0.2635, 1.779), (2.001, -0.2635, 1.779), (1.529, -0.3389, 1.716), (2.001, -0.3389, 1.716), (1.529, -0.4403, 1.66), (2.001, -0.4403, 1.66), (1.529, -0.5638, 1.614), (2.001, -0.5638, 1.614), (1.529, -0.7048, 1.581), (2.001, -0.7048, 1.581), (1.529, -0.8577, 1.56), (2.001, -0.8577, 1.56), (1.823, -1.017, 1.741), (2.053, -1.017, 1.741), (1.823, -1.095, 1.744), (2.053, -1.095, 1.744), (1.823, -1.169, 1.754), (2.053, -1.169, 1.754), (1.823, -1.238, 1.771), (2.053, -1.238, 1.771), (1.823, -1.298, 1.793), (2.053, -1.298, 1.793), (1.823, -1.348, 1.82), (2.053, -1.348, 1.82), (1.823, -1.385, 1.851), (2.053, -1.385, 1.851), (1.823, -1.408, 1.885), (2.053, -1.408, 1.885), (1.823, -1.415, 1.92), (2.053, -1.415, 1.92), (1.823, -1.408, 1.955), (2.053, -1.408, 1.955), (1.823, -1.385, 1.989), (2.053, -1.385, 1.989), (1.823, -1.348, 2.02), (2.053, -1.348, 2.02), (1.823, -1.298, 2.047), (2.053, -1.298, 2.047), (1.823, -1.238, 2.069), (2.053, -1.238, 2.069), (1.823, -1.169, 2.086), (2.053, -1.169, 2.086), (1.823, -1.095, 2.096), (2.053, -1.095, 2.096), (1.823, -1.017, 2.1), (2.053, -1.017, 2.1), (1.823, -0.9391, 2.096), (2.053, -0.9391, 2.096), (1.823, -0.8644, 2.086), (2.053, -0.8644, 2.086), (1.823, -0.7955, 2.069), (2.053, -0.7955, 2.069), (1.823, -0.7351, 2.047), (2.053, -0.7351, 2.047), (1.823, -0.6856, 2.02), (2.053, -0.6856, 2.02), (1.823, -0.6488, 1.989), (2.053, -0.6488, 1.989), (1.823, -0.6261, 1.955), (2.053, -0.6261, 1.955), (1.823, -0.6184, 1.92), (2.053, -0.6184, 1.92), (1.823, -0.6261, 1.885), (2.053, -0.6261, 1.885), (1.823, -0.6488, 1.851), (2.053, -0.6488, 1.851), (1.823, -0.6856, 1.82), (2.053, -0.6856, 1.82), (1.823, -0.7351, 1.793), (2.053, -0.7351, 1.793), (1.823, -0.7955, 1.771), (2.053, -0.7955, 1.771), (1.823, -0.8644, 1.754), (2.053, -0.8644, 1.754), (1.823, -0.9391, 1.744), (2.053, -0.9391, 1.744), (1.411, 0.9043, 3.203), (1.359, 0.8945, 3.203), (1.31, 0.8655, 3.203), (1.264, 0.8183, 3.203), (1.224, 0.7549, 3.203), (1.191, 0.6776, 3.203), (1.166, 0.5893, 3.203), (1.151, 0.4936, 3.203), (1.146, 0.3941, 3.203), (1.151, 0.2946, 3.203), (1.166, 0.1988, 3.203), (1.191, 0.1106, 3.203), (1.224, 0.03332, 3.203), (1.264, -0.03013, 3.203), (1.31, -0.07728, 3.203), (1.359, -0.1063, 3.203), (1.411, -0.1161, 3.203), (1.463, -0.1063, 3.203), (1.512, -0.07728, 3.203), (1.558, -0.03013, 3.203), (1.598, 0.03332, 3.203), (1.631, 0.1106, 3.203), (1.656, 0.1988, 3.203), (1.671, 0.2946, 3.203), (1.676, 0.3941, 3.203), (1.671, 0.4936, 3.203), (1.656, 0.5893, 3.203), (1.631, 0.6776, 3.203), (1.598, 0.7549, 3.203), (1.558, 0.8183, 3.203), (1.512, 0.8655, 3.203), (1.463, 0.8945, 3.203), (1.411, 0.9043, 3.339), (1.359, 0.8945, 3.339), (1.31, 0.8655, 3.339), (1.264, 0.8183, 3.339), (1.224, 0.7549, 3.339), (1.191, 0.6776, 3.339), (1.166, 0.5893, 3.339), (1.151, 0.4936, 3.339), (1.146, 0.3941, 3.339), (1.151, 0.2946, 3.339), (1.166, 0.1988, 3.339), (1.191, 0.1106, 3.339), (1.224, 0.03332, 3.339), (1.264, -0.03013, 3.339), (1.31, -0.07728, 3.339), (1.359, -0.1063, 3.339), (1.411, -0.1161, 3.339), (1.463, -0.1063, 3.339), (1.512, -0.07728, 3.339), (1.558, -0.03013, 3.339), (1.598, 0.03332, 3.339), (1.631, 0.1106, 3.339), (1.656, 0.1988, 3.339), (1.671, 0.2946, 3.339), (1.676, 0.3941, 3.339), (1.671, 0.4936, 3.339), (1.656, 0.5893, 3.339), (1.631, 0.6776, 3.339), (1.598, 0.7549, 3.339), (1.558, 0.8183, 3.339), (1.512, 0.8655, 3.339), (1.463, 0.8945, 3.339), (1.411, 0.9043, -2.674), (1.463, 0.8945, -2.674), (1.512, 0.8655, -2.674), (1.558, 0.8183, -2.674), (1.598, 0.7549, -2.674), (1.631, 0.6776, -2.674), (1.656, 0.5893, -2.674), (1.671, 0.4936, -2.674), (1.676, 0.3941, -2.674), (1.671, 0.2946, -2.674), (1.656, 0.1988, -2.674), (1.631, 0.1106, -2.674), (1.598, 0.03332, -2.674), (1.558, -0.03013, -2.674), (1.512, -0.07728, -2.674), (1.463, -0.1063, -2.674), (1.411, -0.1161, -2.674), (1.359, -0.1063, -2.674), (1.31, -0.07728, -2.674), (1.264, -0.03013, -2.674), (1.224, 0.03332, -2.674), (1.191, 0.1106, -2.674), (1.166, 0.1988, -2.674), (1.151, 0.2946, -2.674), (1.146, 0.3941, -2.674), (1.151, 0.4936, -2.674), (1.166, 0.5893, -2.674), (1.191, 0.6776, -2.674), (1.224, 0.7549, -2.674), (1.264, 0.8183, -2.674), (1.31, 0.8655, -2.674), (1.359, 0.8945, -2.674), (1.411, 0.9043, -2.811), (1.463, 0.8945, -2.811), (1.512, 0.8655, -2.811), (1.558, 0.8183, -2.811), (1.598, 0.7549, -2.811), (1.631, 0.6776, -2.811), (1.656, 0.5893, -2.811), (1.671, 0.4936, -2.811), (1.676, 0.3941, -2.811), (1.671, 0.2946, -2.811), (1.656, 0.1988, -2.811), (1.631, 0.1106, -2.811), (1.598, 0.03332, -2.811), (1.558, -0.03013, -2.811), (1.512, -0.07728, -2.811), (1.463, -0.1063, -2.811), (1.411, -0.1161, -2.811), (1.359, -0.1063, -2.811), (1.31, -0.07728, -2.811), (1.264, -0.03013, -2.811), (1.224, 0.03332, -2.811), (1.191, 0.1106, -2.811), (1.166, 0.1988, -2.811), (1.151, 0.2946, -2.811), (1.146, 0.3941, -2.811), (1.151, 0.4936, -2.811), (1.166, 0.5893, -2.811), (1.191, 0.6776, -2.811), (1.224, 0.7549, -2.811), (1.264, 0.8183, -2.811), (1.31, 0.8655, -2.811), (1.359, 0.8945, -2.811), (-1.411, 0.9043, 3.203), (-1.359, 0.8945, 3.203), (-1.31, 0.8655, 3.203), (-1.264, 0.8183, 3.203), (-1.224, 0.7549, 3.203), (-1.191, 0.6776, 3.203), (-1.166, 0.5893, 3.203), (-1.151, 0.4936, 3.203), (-1.146, 0.3941, 3.203), (-1.151, 0.2946, 3.203), (-1.166, 0.1988, 3.203), (-1.191, 0.1106, 3.203), (-1.224, 0.03332, 3.203), (-1.264, -0.03013, 3.203), (-1.31, -0.07728, 3.203), (-1.359, -0.1063, 3.203), (-1.411, -0.1161, 3.203), (-1.463, -0.1063, 3.203), (-1.512, -0.07728, 3.203), (-1.558, -0.03013, 3.203), (-1.598, 0.03332, 3.203), (-1.631, 0.1106, 3.203), (-1.656, 0.1988, 3.203), (-1.671, 0.2946, 3.203), (-1.676, 0.3941, 3.203), (-1.671, 0.4936, 3.203), (-1.656, 0.5893, 3.203), (-1.631, 0.6776, 3.203), (-1.598, 0.7549, 3.203), (-1.558, 0.8183, 3.203), (-1.512, 0.8655, 3.203), (-1.463, 0.8945, 3.203), (-1.411, 0.9043, 3.339), (-1.359, 0.8945, 3.339), (-1.31, 0.8655, 3.339), (-1.264, 0.8183, 3.339), (-1.224, 0.7549, 3.339), (-1.191, 0.6776, 3.339), (-1.166, 0.5893, 3.339), (-1.151, 0.4936, 3.339), (-1.146, 0.3941, 3.339), (-1.151, 0.2946, 3.339), (-1.166, 0.1988, 3.339), (-1.191, 0.1106, 3.339), (-1.224, 0.03332, 3.339), (-1.264, -0.03013, 3.339), (-1.31, -0.07728, 3.339), (-1.359, -0.1063, 3.339), (-1.411, -0.1161, 3.339), (-1.463, -0.1063, 3.339), (-1.512, -0.07728, 3.339), (-1.558, -0.03013, 3.339), (-1.598, 0.03332, 3.339), (-1.631, 0.1106, 3.339), (-1.656, 0.1988, 3.339), (-1.671, 0.2946, 3.339), (-1.676, 0.3941, 3.339), (-1.671, 0.4936, 3.339), (-1.656, 0.5893, 3.339), (-1.631, 0.6776, 3.339), (-1.598, 0.7549, 3.339), (-1.558, 0.8183, 3.339), (-1.512, 0.8655, 3.339), (-1.463, 0.8945, 3.339), (-1.411, 0.9043, -2.674), (-1.463, 0.8945, -2.674), (-1.512, 0.8655, -2.674), (-1.558, 0.8183, -2.674), (-1.598, 0.7549, -2.674), (-1.631, 0.6776, -2.674), (-1.656, 0.5893, -2.674), (-1.671, 0.4936, -2.674), (-1.676, 0.3941, -2.674), (-1.671, 0.2946, -2.674), (-1.656, 0.1988, -2.674), (-1.631, 0.1106, -2.674), (-1.598, 0.03332, -2.674), (-1.558, -0.03013, -2.674), (-1.512, -0.07728, -2.674), (-1.463, -0.1063, -2.674), (-1.411, -0.1161, -2.674), (-1.359, -0.1063, -2.674), (-1.31, -0.07728, -2.674), (-1.264, -0.03013, -2.674), (-1.224, 0.03332, -2.674), (-1.191, 0.1106, -2.674), (-1.166, 0.1988, -2.674), (-1.151, 0.2946, -2.674), (-1.146, 0.3941, -2.674), (-1.151, 0.4936, -2.674), (-1.166, 0.5893, -2.674), (-1.191, 0.6776, -2.674), (-1.224, 0.7549, -2.674), (-1.264, 0.8183, -2.674), (-1.31, 0.8655, -2.674), (-1.359, 0.8945, -2.674), (-1.411, 0.9043, -2.811), (-1.463, 0.8945, -2.811), (-1.512, 0.8655, -2.811), (-1.558, 0.8183, -2.811), (-1.598, 0.7549, -2.811), (-1.631, 0.6776, -2.811), (-1.656, 0.5893, -2.811), (-1.671, 0.4936, -2.811), (-1.676, 0.3941, -2.811), (-1.671, 0.2946, -2.811), (-1.656, 0.1988, -2.811), (-1.631, 0.1106, -2.811), (-1.598, 0.03332, -2.811), (-1.558, -0.03013, -2.811), (-1.512, -0.07728, -2.811), (-1.463, -0.1063, -2.811), (-1.411, -0.1161, -2.811), (-1.359, -0.1063, -2.811), (-1.31, -0.07728, -2.811), (-1.264, -0.03013, -2.811), (-1.224, 0.03332, -2.811), (-1.191, 0.1106, -2.811), (-1.166, 0.1988, -2.811), (-1.151, 0.2946, -2.811), (-1.146, 0.3941, -2.811), (-1.151, 0.4936, -2.811), (-1.166, 0.5893, -2.811), (-1.191, 0.6776, -2.811), (-1.224, 0.7549, -2.811), (-1.264, 0.8183, -2.811), (-1.31, 0.8655, -2.811), (-1.359, 0.8945, -2.811), (1.359, 0.8945, 3.339), (1.411, 0.9043, 3.339), (1.31, 0.8655, 3.339), (1.264, 0.8183, 3.339), (1.224, 0.7549, 3.339), (1.191, 0.6776, 3.339), (1.166, 0.5893, 3.339), (1.151, 0.4936, 3.339), (1.146, 0.3941, 3.339), (1.151, 0.2946, 3.339), (1.166, 0.1988, 3.339), (1.191, 0.1106, 3.339), (1.224, 0.03332, 3.339), (1.264, -0.03013, 3.339), (1.31, -0.07728, 3.339), (1.359, -0.1063, 3.339), (1.411, -0.1161, 3.339), (1.463, -0.1063, 3.339), (1.512, -0.07728, 3.339), (1.558, -0.03013, 3.339), (1.598, 0.03332, 3.339), (1.631, 0.1106, 3.339), (1.656, 0.1988, 3.339), (1.671, 0.2946, 3.339), (1.676, 0.3941, 3.339), (1.671, 0.4936, 3.339), (1.656, 0.5893, 3.339), (1.631, 0.6776, 3.339), (1.598, 0.7549, 3.339), (1.558, 0.8183, 3.339), (1.512, 0.8655, 3.339), (1.463, 0.8945, 3.339), (1.463, 0.8945, -2.811), (1.411, 0.9043, -2.811), (1.512, 0.8655, -2.811), (1.558, 0.8183, -2.811), (1.598, 0.7549, -2.811), (1.631, 0.6776, -2.811), (1.656, 0.5893, -2.811), (1.671, 0.4936, -2.811), (1.676, 0.3941, -2.811), (1.671, 0.2946, -2.811), (1.656, 0.1988, -2.811), (1.631, 0.1106, -2.811), (1.598, 0.03332, -2.811), (1.558, -0.03013, -2.811), (1.512, -0.07728, -2.811), (1.463, -0.1063, -2.811), (1.411, -0.1161, -2.811), (1.359, -0.1063, -2.811), (1.31, -0.07728, -2.811), (1.264, -0.03013, -2.811), (1.224, 0.03332, -2.811), (1.191, 0.1106, -2.811), (1.166, 0.1988, -2.811), (1.151, 0.2946, -2.811), (1.146, 0.3941, -2.811), (1.151, 0.4936, -2.811), (1.166, 0.5893, -2.811), (1.191, 0.6776, -2.811), (1.224, 0.7549, -2.811), (1.264, 0.8183, -2.811), (1.31, 0.8655, -2.811), (1.359, 0.8945, -2.811), (-1.359, 0.8945, 3.339), (-1.411, 0.9043, 3.339), (-1.31, 0.8655, 3.339), (-1.264, 0.8183, 3.339), (-1.224, 0.7549, 3.339), (-1.191, 0.6776, 3.339), (-1.166, 0.5893, 3.339), (-1.151, 0.4936, 3.339), (-1.146, 0.3941, 3.339), (-1.151, 0.2946, 3.339), (-1.166, 0.1988, 3.339), (-1.191, 0.1106, 3.339), (-1.224, 0.03332, 3.339), (-1.264, -0.03013, 3.339), (-1.31, -0.07728, 3.339), (-1.359, -0.1063, 3.339), (-1.411, -0.1161, 3.339), (-1.463, -0.1063, 3.339), (-1.512, -0.07728, 3.339), (-1.558, -0.03013, 3.339), (-1.598, 0.03332, 3.339), (-1.631, 0.1106, 3.339), (-1.656, 0.1988, 3.339), (-1.671, 0.2946, 3.339), (-1.676, 0.3941, 3.339), (-1.671, 0.4936, 3.339), (-1.656, 0.5893, 3.339), (-1.631, 0.6776, 3.339), (-1.598, 0.7549, 3.339), (-1.558, 0.8183, 3.339), (-1.512, 0.8655, 3.339), (-1.463, 0.8945, 3.339), (-1.463, 0.8945, -2.811), (-1.411, 0.9043, -2.811), (-1.512, 0.8655, -2.811), (-1.558, 0.8183, -2.811), (-1.598, 0.7549, -2.811), (-1.631, 0.6776, -2.811), (-1.656, 0.5893, -2.811), (-1.671, 0.4936, -2.811), (-1.676, 0.3941, -2.811), (-1.671, 0.2946, -2.811), (-1.656, 0.1988, -2.811), (-1.631, 0.1106, -2.811), (-1.598, 0.03332, -2.811), (-1.558, -0.03013, -2.811), (-1.512, -0.07728, -2.811), (-1.463, -0.1063, -2.811), (-1.411, -0.1161, -2.811), (-1.359, -0.1063, -2.811), (-1.31, -0.07728, -2.811), (-1.264, -0.03013, -2.811), (-1.224, 0.03332, -2.811), (-1.191, 0.1106, -2.811), (-1.166, 0.1988, -2.811), (-1.151, 0.2946, -2.811), (-1.146, 0.3941, -2.811), (-1.151, 0.4936, -2.811), (-1.166, 0.5893, -2.811), (-1.191, 0.6776, -2.811), (-1.224, 0.7549, -2.811), (-1.264, 0.8183, -2.811), (-1.31, 0.8655, -2.811), (-1.359, 0.8945, -2.811), (-1.0, -0.7841, 3.239), (1.0, -0.7841, 3.239), (-1.0, 0.7841, 3.239), (1.0, 0.7841, 3.239), (-1.0, 0.7841, 3.355), (-1.0, -0.7841, 3.355), (1.0, -0.7841, 3.355), (1.0, 0.7841, 3.355), (-1.0, 0.5601, 3.355), (-1.0, 0.3361, 3.355), (-1.0, 0.112, 3.355), (-1.0, -0.112, 3.355), (-1.0, -0.3361, 3.355), (-1.0, -0.5601, 3.355), (-0.7143, -0.7841, 3.355), (-0.4286, -0.7841, 3.355), (-0.1429, -0.7841, 3.355), (0.1429, -0.7841, 3.355), (0.4286, -0.7841, 3.355), (0.7143, -0.7841, 3.355), (1.0, -0.5601, 3.355), (1.0, -0.3361, 3.355), (1.0, -0.112, 3.355), (1.0, 0.112, 3.355), (1.0, 0.3361, 3.355), (1.0, 0.5601, 3.355), (0.7143, 0.7841, 3.355), (0.4286, 0.7841, 3.355), (0.1429, 0.7841, 3.355), (-0.1429, 0.7841, 3.355), (-0.4286, 0.7841, 3.355), (-0.7143, 0.7841, 3.355), (-0.7143, -0.5601, 3.355), (-0.7143, -0.3361, 3.355), (-0.7143, -0.112, 3.355), (-0.7143, 0.112, 3.355), (-0.7143, 0.3361, 3.355), (-0.7143, 0.5601, 3.355), (-0.4286, -0.5601, 3.355), (-0.4286, -0.3361, 3.355), (-0.4286, -0.112, 3.355), (-0.4286, 0.112, 3.355), (-0.4286, 0.3361, 3.355), (-0.4286, 0.5601, 3.355), (-0.1429, -0.5601, 3.355), (-0.1429, -0.3361, 3.355), (-0.1429, -0.112, 3.355), (-0.1429, 0.112, 3.355), (-0.1429, 0.3361, 3.355), (-0.1429, 0.5601, 3.355), (0.1429, -0.5601, 3.355), (0.1429, -0.3361, 3.355), (0.1429, -0.112, 3.355), (0.1429, 0.112, 3.355), (0.1429, 0.3361, 3.355), (0.1429, 0.5601, 3.355), (0.4286, -0.5601, 3.355), (0.4286, -0.3361, 3.355), (0.4286, -0.112, 3.355), (0.4286, 0.112, 3.355), (0.4286, 0.3361, 3.355), (0.4286, 0.5601, 3.355), (0.7143, -0.5601, 3.355), (0.7143, -0.3361, 3.355), (0.7143, -0.112, 3.355), (0.7143, 0.112, 3.355), (0.7143, 0.3361, 3.355), (0.7143, 0.5601, 3.355), (-0.7143, -0.5601, 2.911), (-0.7143, -0.3361, 2.911), (-0.7143, -0.112, 2.911), (-0.7143, 0.112, 2.911), (-0.7143, 0.3361, 2.911), (-0.7143, 0.5601, 2.911), (-0.4286, -0.5601, 2.911), (-0.4286, -0.3361, 2.911), (-0.4286, -0.112, 2.911), (-0.4286, 0.112, 2.911), (-0.4286, 0.3361, 2.911), (-0.4286, 0.5601, 2.911), (-0.1429, -0.5601, 2.911), (-0.1429, -0.3361, 2.911), (-0.1429, -0.112, 2.911), (-0.1429, 0.112, 2.911), (-0.1429, 0.3361, 2.911), (-0.1429, 0.5601, 2.911), (0.1429, -0.5601, 2.911), (0.1429, -0.3361, 2.911), (0.1429, -0.112, 2.911), (0.1429, 0.112, 2.911), (0.1429, 0.3361, 2.911), (0.1429, 0.5601, 2.911), (0.4286, -0.5601, 2.911), (0.4286, -0.3361, 2.911), (0.4286, -0.112, 2.911), (0.4286, 0.112, 2.911), (0.4286, 0.3361, 2.911), (0.4286, 0.5601, 2.911), (0.7143, -0.5601, 2.911), (0.7143, -0.3361, 2.911), (0.7143, -0.112, 2.911), (0.7143, 0.112, 2.911), (0.7143, 0.3361, 2.911), (0.7143, 0.5601, 2.911), (-1.716, 1.046, 1.747), (-0.9595, 4.564, 0.8495), (-1.716, 1.046, -1.969), (-0.9595, 4.564, -1.072), (1.716, 1.046, 1.747), (0.9595, 4.564, 0.8495), (1.716, 1.046, -1.969), (0.9595, 4.564, -1.072), (-1.084, 3.987, 0.9967), (-1.084, 3.987, -1.219), (1.084, 3.987, -1.219), (1.084, 3.987, 0.9967), (0.8421, 4.564, -1.072), (1.372, 1.046, -1.969), (0.8421, 4.564, 0.8495), (1.372, 1.046, 1.747), (0.9291, 3.987, 0.9967), (0.9291, 3.987, -1.219), (-1.262, 1.046, -1.969), (-0.8028, 4.564, 0.8495), (-0.8782, 3.987, -1.219), (-0.8028, 4.564, -1.072), (-1.262, 1.046, 1.747), (-0.8782, 3.987, 0.9967), (-0.9595, 4.564, 0.7315), (-1.716, 1.046, 1.297), (0.9595, 4.564, 0.7315), (1.716, 1.046, 1.297), (1.084, 3.987, 0.8243), (-1.084, 3.987, 0.8243), (0.8421, 4.564, 0.7315), (1.372, 1.046, 1.297), (-1.262, 1.046, 1.297), (-0.8028, 4.564, 0.7315), (-0.9595, 4.564, -0.9955), (1.716, 1.046, -1.623), (1.084, 3.987, -1.098), (-1.716, 1.046, -1.623), (0.9595, 4.564, -0.9955), (-1.084, 3.987, -1.098), (0.8421, 4.564, -0.9955), (1.372, 1.046, -1.623), (-1.262, 1.046, -1.623), (-0.8028, 4.564, -0.9955), (1.832, 1.115, -2.743), (1.832, 1.115, 3.257), (-1.832, 1.115, 3.257), (-1.832, 1.115, -2.743), (1.832, -1.115, -2.743), (1.832, -1.115, 3.257), (-1.832, -1.115, 3.257), (-1.832, -1.115, -2.743)], [(96, 97), (97, 98), (98, 99), (99, 100), (101, 102), (102, 103), (107, 108), (108, 109), (114, 115), (118, 119), (125, 126), (127, 114), (115, 96), (100, 116), (116, 101), (103, 117), (117, 104), (104, 118), (119, 105), (105, 120), (120, 106), (106, 121), (121, 107), (109, 122), (122, 110), (110, 123), (123, 111), (111, 124), (124, 112), (112, 125), (126, 113), (113, 127), (224, 225), (225, 226), (226, 227), (227, 228), (229, 230), (230, 231), (235, 236), (236, 237), (242, 243), (246, 247), (253, 254), (255, 242), (243, 224), (228, 244), (244, 229), (231, 245), (245, 232), (232, 246), (247, 233), (233, 248), (248, 234), (234, 249), (249, 235), (237, 250), (250, 238), (238, 251), (251, 239), (239, 252), (252, 240), (240, 253), (254, 241), (241, 255)], [(259, 3, 261, 260), (260, 261, 262, 6), (6, 262, 263, 8), (8, 263, 264, 10), (13, 14, 267, 15), (15, 267, 268, 17), (30, 31, 278, 32), (32, 278, 279, 34), (256, 257, 289, 288, 287, 286, 285, 284, 283, 282, 281, 280, 35, 33, 277, 276, 275, 274, 273, 272, 271, 270, 269, 18, 16, 266, 265, 11, 9, 7, 5, 258), (290, 0, 1, 291), (291, 1, 3, 259), (10, 264, 12, 52), (52, 12, 14, 13), (17, 268, 19, 53), (53, 19, 21, 20), (20, 21, 22, 54), (54, 22, 23, 55), (55, 23, 25, 294), (294, 25, 26, 295), (295, 26, 28, 296), (296, 28, 29, 297), (297, 29, 31, 30), (34, 279, 36, 58), (58, 36, 38, 37), (37, 38, 39, 59), (59, 39, 41, 40), (40, 41, 42, 60), (60, 42, 44, 43), (43, 44, 45, 61), (61, 45, 46, 292), (292, 46, 48, 298), (293, 49, 0, 290), (298, 48, 49, 293), (17, 53, 318, 306), (58, 37, 325, 324), (53, 20, 319, 318), (2, 4, 300, 299), (37, 59, 326, 325), (20, 54, 312, 319), (50, 51, 311, 310), (13, 15, 305, 304), (54, 55, 313, 312), (59, 40, 327, 326), (4, 6, 301, 300), (61, 62, 315, 314), (40, 60, 328, 327), (55, 24, 320, 313), (63, 50, 310, 316), (15, 17, 306, 305), (24, 56, 321, 320), (60, 43, 329, 328), (6, 8, 302, 301), (43, 61, 314, 329), (56, 27, 322, 321), (30, 32, 308, 307), (51, 2, 299, 311), (27, 57, 323, 322), (10, 52, 317, 303), (8, 10, 303, 302), (62, 47, 330, 315), (57, 30, 307, 323), (32, 34, 309, 308), (52, 13, 304, 317), (47, 63, 316, 330), (34, 58, 324, 309), (335, 336, 131, 334), (134, 337, 336, 335), (136, 338, 337, 134), (138, 339, 338, 136), (143, 342, 142, 141), (145, 343, 342, 143), (160, 353, 159, 158), (162, 354, 353, 160), (333, 133, 135, 137, 139, 340, 341, 144, 146, 344, 345, 346, 347, 348, 349, 350, 351, 352, 161, 163, 355, 356, 357, 358, 359, 360, 361, 362, 363, 364, 332, 331), (366, 129, 128, 365), (334, 131, 129, 366), (180, 140, 339, 138), (141, 142, 140, 180), (181, 147, 343, 145), (148, 149, 147, 181), (182, 150, 149, 148), (183, 151, 150, 182), (369, 153, 151, 183), (370, 154, 153, 369), (371, 156, 154, 370), (372, 157, 156, 371), (158, 159, 157, 372), (186, 164, 354, 162), (165, 166, 164, 186), (187, 167, 166, 165), (168, 169, 167, 187), (188, 170, 169, 168), (171, 172, 170, 188), (189, 173, 172, 171), (367, 174, 173, 189), (373, 176, 174, 367), (365, 128, 177, 368), (368, 177, 176, 373), (381, 393, 181, 145), (399, 400, 165, 186), (393, 394, 148, 181), (374, 375, 132, 130), (400, 401, 187, 165), (394, 387, 182, 148), (385, 386, 179, 178), (379, 380, 143, 141), (387, 388, 183, 182), (401, 402, 168, 187), (375, 376, 134, 132), (389, 390, 190, 189), (402, 403, 188, 168), (388, 395, 152, 183), (391, 385, 178, 191), (380, 381, 145, 143), (395, 396, 184, 152), (403, 404, 171, 188), (376, 377, 136, 134), (404, 389, 189, 171), (396, 397, 155, 184), (382, 383, 160, 158), (386, 374, 130, 179), (397, 398, 185, 155), (378, 392, 180, 138), (377, 378, 138, 136), (390, 405, 175, 190), (398, 382, 158, 185), (383, 384, 162, 160), (392, 379, 141, 180), (405, 391, 191, 175), (384, 399, 186, 162), (64, 65, 193, 192), (65, 66, 194, 193), (66, 67, 195, 194), (67, 68, 196, 195), (69, 70, 198, 197), (70, 71, 199, 198), (75, 76, 204, 203), (76, 77, 205, 204), (82, 83, 211, 210), (86, 87, 215, 214), (93, 94, 222, 221), (95, 82, 210, 223), (83, 64, 192, 211), (68, 84, 212, 196), (84, 69, 197, 212), (71, 85, 213, 199), (85, 72, 200, 213), (72, 86, 214, 200), (87, 73, 201, 215), (73, 88, 216, 201), (88, 74, 202, 216), (74, 89, 217, 202), (89, 75, 203, 217), (77, 90, 218, 205), (90, 78, 206, 218), (78, 91, 219, 206), (91, 79, 207, 219), (79, 92, 220, 207), (92, 80, 208, 220), (80, 93, 221, 208), (94, 81, 209, 222), (81, 95, 223, 209), (406, 407, 409, 408), (408, 409, 411, 410), (410, 411, 413, 412), (412, 413, 415, 414), (414, 415, 417, 416), (416, 417, 419, 418), (418, 419, 421, 420), (420, 421, 423, 422), (422, 423, 425, 424), (424, 425, 427, 426), (426, 427, 429, 428), (428, 429, 431, 430), (430, 431, 433, 432), (432, 433, 435, 434), (434, 435, 437, 436), (436, 437, 439, 438), (438, 439, 441, 440), (440, 441, 443, 442), (442, 443, 445, 444), (444, 445, 447, 446), (446, 447, 449, 448), (448, 449, 451, 450), (450, 451, 453, 452), (452, 453, 455, 454), (454, 455, 457, 456), (456, 457, 459, 458), (458, 459, 461, 460), (460, 461, 463, 462), (462, 463, 465, 464), (464, 465, 467, 466), (409, 407, 469, 467, 465, 463, 461, 459, 457, 455, 453, 451, 449, 447, 445, 443, 441, 439, 437, 435, 433, 431, 429, 427, 425, 423, 421, 419, 417, 415, 413, 411), (468, 469, 407, 406), (466, 467, 469, 468), (406, 408, 410, 412, 414, 416, 418, 420, 422, 424, 426, 428, 430, 432, 434, 436, 438, 440, 442, 444, 446, 448, 450, 452, 454, 456, 458, 460, 462, 464, 466, 468), (470, 471, 473, 472), (472, 473, 475, 474), (474, 475, 477, 476), (476, 477, 479, 478), (478, 479, 481, 480), (480, 481, 483, 482), (482, 483, 485, 484), (484, 485, 487, 486), (486, 487, 489, 488), (488, 489, 491, 490), (490, 491, 493, 492), (492, 493, 495, 494), (494, 495, 497, 496), (496, 497, 499, 498), (498, 499, 501, 500), (500, 501, 503, 502), (502, 503, 505, 504), (504, 505, 507, 506), (506, 507, 509, 508), (508, 509, 511, 510), (510, 511, 513, 512), (512, 513, 515, 514), (514, 515, 517, 516), (516, 517, 519, 518), (518, 519, 521, 520), (520, 521, 523, 522), (522, 523, 525, 524), (524, 525, 527, 526), (526, 527, 529, 528), (528, 529, 531, 530), (473, 471, 533, 531, 529, 527, 525, 523, 521, 519, 517, 515, 513, 511, 509, 507, 505, 503, 501, 499, 497, 495, 493, 491, 489, 487, 485, 483, 481, 479, 477, 475), (532, 533, 471, 470), (530, 531, 533, 532), (470, 472, 474, 476, 478, 480, 482, 484, 486, 488, 490, 492, 494, 496, 498, 500, 502, 504, 506, 508, 510, 512, 514, 516, 518, 520, 522, 524, 526, 528, 530, 532), (534, 535, 537, 536), (536, 537, 539, 538), (538, 539, 541, 540), (540, 541, 543, 542), (542, 543, 545, 544), (544, 545, 547, 546), (546, 547, 549, 548), (548, 549, 551, 550), (550, 551, 553, 552), (552, 553, 555, 554), (554, 555, 557, 556), (556, 557, 559, 558), (558, 559, 561, 560), (560, 561, 563, 562), (562, 563, 565, 564), (564, 565, 567, 566), (566, 567, 569, 568), (568, 569, 571, 570), (570, 571, 573, 572), (572, 573, 575, 574), (574, 575, 577, 576), (576, 577, 579, 578), (578, 579, 581, 580), (580, 581, 583, 582), (582, 583, 585, 584), (584, 585, 587, 586), (586, 587, 589, 588), (588, 589, 591, 590), (590, 591, 593, 592), (592, 593, 595, 594), (537, 535, 597, 595, 593, 591, 589, 587, 585, 583, 581, 579, 577, 575, 573, 571, 569, 567, 565, 563, 561, 559, 557, 555, 553, 551, 549, 547, 545, 543, 541, 539), (596, 597, 535, 534), (594, 595, 597, 596), (534, 536, 538, 540, 542, 544, 546, 548, 550, 552, 554, 556, 558, 560, 562, 564, 566, 568, 570, 572, 574, 576, 578, 580, 582, 584, 586, 588, 590, 592, 594, 596), (598, 599, 601, 600), (600, 601, 603, 602), (602, 603, 605, 604), (604, 605, 607, 606), (606, 607, 609, 608), (608, 609, 611, 610), (610, 611, 613, 612), (612, 613, 615, 614), (614, 615, 617, 616), (616, 617, 619, 618), (618, 619, 621, 620), (620, 621, 623, 622), (622, 623, 625, 624), (624, 625, 627, 626), (626, 627, 629, 628), (628, 629, 631, 630), (630, 631, 633, 632), (632, 633, 635, 634), (634, 635, 637, 636), (636, 637, 639, 638), (638, 639, 641, 640), (640, 641, 643, 642), (642, 643, 645, 644), (644, 645, 647, 646), (646, 647, 649, 648), (648, 649, 651, 650), (650, 651, 653, 652), (652, 653, 655, 654), (654, 655, 657, 656), (656, 657, 659, 658), (601, 599, 661, 659, 657, 655, 653, 651, 649, 647, 645, 643, 641, 639, 637, 635, 633, 631, 629, 627, 625, 623, 621, 619, 617, 615, 613, 611, 609, 607, 605, 603), (660, 661, 599, 598), (658, 659, 661, 660), (598, 600, 602, 604, 606, 608, 610, 612, 614, 616, 618, 620, 622, 624, 626, 628, 630, 632, 634, 636, 638, 640, 642, 644, 646, 648, 650, 652, 654, 656, 658, 660), (662, 663, 665, 664), (664, 665, 667, 666), (666, 667, 669, 668), (668, 669, 671, 670), (670, 671, 673, 672), (672, 673, 675, 674), (674, 675, 677, 676), (676, 677, 679, 678), (678, 679, 681, 680), (680, 681, 683, 682), (682, 683, 685, 684), (684, 685, 687, 686), (686, 687, 689, 688), (688, 689, 691, 690), (690, 691, 693, 692), (692, 693, 695, 694), (694, 695, 697, 696), (696, 697, 699, 698), (698, 699, 701, 700), (700, 701, 703, 702), (702, 703, 705, 704), (704, 705, 707, 706), (706, 707, 709, 708), (708, 709, 711, 710), (710, 711, 713, 712), (712, 713, 715, 714), (714, 715, 717, 716), (716, 717, 719, 718), (718, 719, 721, 720), (720, 721, 723, 722), (665, 663, 725, 723, 721, 719, 717, 715, 713, 711, 709, 707, 705, 703, 701, 699, 697, 695, 693, 691, 689, 687, 685, 683, 681, 679, 677, 675, 673, 671, 669, 667), (724, 725, 663, 662), (722, 723, 725, 724), (662, 664, 666, 668, 670, 672, 674, 676, 678, 680, 682, 684, 686, 688, 690, 692, 694, 696, 698, 700, 702, 704, 706, 708, 710, 712, 714, 716, 718, 720, 722, 724), (726, 727, 729, 728), (728, 729, 731, 730), (730, 731, 733, 732), (732, 733, 735, 734), (734, 735, 737, 736), (736, 737, 739, 738), (738, 739, 741, 740), (740, 741, 743, 742), (742, 743, 745, 744), (744, 745, 747, 746), (746, 747, 749, 748), (748, 749, 751, 750), (750, 751, 753, 752), (752, 753, 755, 754), (754, 755, 757, 756), (756, 757, 759, 758), (758, 759, 761, 760), (760, 761, 763, 762), (762, 763, 765, 764), (764, 765, 767, 766), (766, 767, 769, 768), (768, 769, 771, 770), (770, 771, 773, 772), (772, 773, 775, 774), (774, 775, 777, 776), (776, 777, 779, 778), (778, 779, 781, 780), (780, 781, 783, 782), (782, 783, 785, 784), (784, 785, 787, 786), (729, 727, 789, 787, 785, 783, 781, 779, 777, 775, 773, 771, 769, 767, 765, 763, 761, 759, 757, 755, 753, 751, 749, 747, 745, 743, 741, 739, 737, 735, 733, 731), (788, 789, 727, 726), (786, 787, 789, 788), (726, 728, 730, 732, 734, 736, 738, 740, 742, 744, 746, 748, 750, 752, 754, 756, 758, 760, 762, 764, 766, 768, 770, 772, 774, 776, 778, 780, 782, 784, 786, 788), (790, 791, 793, 792), (792, 793, 795, 794), (794, 795, 797, 796), (796, 797, 799, 798), (798, 799, 801, 800), (800, 801, 803, 802), (802, 803, 805, 804), (804, 805, 807, 806), (806, 807, 809, 808), (808, 809, 811, 810), (810, 811, 813, 812), (812, 813, 815, 814), (814, 815, 817, 816), (816, 817, 819, 818), (818, 819, 821, 820), (820, 821, 823, 822), (822, 823, 825, 824), (824, 825, 827, 826), (826, 827, 829, 828), (828, 829, 831, 830), (830, 831, 833, 832), (832, 833, 835, 834), (834, 835, 837, 836), (836, 837, 839, 838), (838, 839, 841, 840), (840, 841, 843, 842), (842, 843, 845, 844), (844, 845, 847, 846), (846, 847, 849, 848), (848, 849, 851, 850), (793, 791, 853, 851, 849, 847, 845, 843, 841, 839, 837, 835, 833, 831, 829, 827, 825, 823, 821, 819, 817, 815, 813, 811, 809, 807, 805, 803, 801, 799, 797, 795), (852, 853, 791, 790), (850, 851, 853, 852), (790, 792, 794, 796, 798, 800, 802, 804, 806, 808, 810, 812, 814, 816, 818, 820, 822, 824, 826, 828, 830, 832, 834, 836, 838, 840, 842, 844, 846, 848, 850, 852), (854, 855, 857, 856), (856, 857, 859, 858), (858, 859, 861, 860), (860, 861, 863, 862), (862, 863, 865, 864), (864, 865, 867, 866), (866, 867, 869, 868), (868, 869, 871, 870), (870, 871, 873, 872), (872, 873, 875, 874), (874, 875, 877, 876), (876, 877, 879, 878), (878, 879, 881, 880), (880, 881, 883, 882), (882, 883, 885, 884), (884, 885, 887, 886), (886, 887, 889, 888), (888, 889, 891, 890), (890, 891, 893, 892), (892, 893, 895, 894), (894, 895, 897, 896), (896, 897, 899, 898), (898, 899, 901, 900), (900, 901, 903, 902), (902, 903, 905, 904), (904, 905, 907, 906), (906, 907, 909, 908), (908, 909, 911, 910), (910, 911, 913, 912), (912, 913, 915, 914), (857, 855, 917, 915, 913, 911, 909, 907, 905, 903, 901, 899, 897, 895, 893, 891, 889, 887, 885, 883, 881, 879, 877, 875, 873, 871, 869, 867, 865, 863, 861, 859), (916, 917, 855, 854), (914, 915, 917, 916), (854, 856, 858, 860, 862, 864, 866, 868, 870, 872, 874, 876, 878, 880, 882, 884, 886, 888, 890, 892, 894, 896, 898, 900, 902, 904, 906, 908, 910, 912, 914, 916), (918, 919, 921, 920), (920, 921, 923, 922), (922, 923, 925, 924), (924, 925, 927, 926), (926, 927, 929, 928), (928, 929, 931, 930), (930, 931, 933, 932), (932, 933, 935, 934), (934, 935, 937, 936), (936, 937, 939, 938), (938, 939, 941, 940), (940, 941, 943, 942), (942, 943, 945, 944), (944, 945, 947, 946), (946, 947, 949, 948), (948, 949, 951, 950), (950, 951, 953, 952), (952, 953, 955, 954), (954, 955, 957, 956), (956, 957, 959, 958), (958, 959, 961, 960), (960, 961, 963, 962), (962, 963, 965, 964), (964, 965, 967, 966), (966, 967, 969, 968), (968, 969, 971, 970), (970, 971, 973, 972), (972, 973, 975, 974), (974, 975, 977, 976), (976, 977, 979, 978), (921, 919, 981, 979, 977, 975, 973, 971, 969, 967, 965, 963, 961, 959, 957, 955, 953, 951, 949, 947, 945, 943, 941, 939, 937, 935, 933, 931, 929, 927, 925, 923), (980, 981, 919, 918), (978, 979, 981, 980), (918, 920, 922, 924, 926, 928, 930, 932, 934, 936, 938, 940, 942, 944, 946, 948, 950, 952, 954, 956, 958, 960, 962, 964, 966, 968, 970, 972, 974, 976, 978, 980), (982, 983, 985, 984), (984, 985, 987, 986), (986, 987, 989, 988), (988, 989, 991, 990), (990, 991, 993, 992), (992, 993, 995, 994), (994, 995, 997, 996), (996, 997, 999, 998), (998, 999, 1001, 1000), (1000, 1001, 1003, 1002), (1002, 1003, 1005, 1004), (1004, 1005, 1007, 1006), (1006, 1007, 1009, 1008), (1008, 1009, 1011, 1010), (1010, 1011, 1013, 1012), (1012, 1013, 1015, 1014), (1014, 1015, 1017, 1016), (1016, 1017, 1019, 1018), (1018, 1019, 1021, 1020), (1020, 1021, 1023, 1022), (1022, 1023, 1025, 1024), (1024, 1025, 1027, 1026), (1026, 1027, 1029, 1028), (1028, 1029, 1031, 1030), (1030, 1031, 1033, 1032), (1032, 1033, 1035, 1034), (1034, 1035, 1037, 1036), (1036, 1037, 1039, 1038), (1038, 1039, 1041, 1040), (1040, 1041, 1043, 1042), (985, 983, 1045, 1043, 1041, 1039, 1037, 1035, 1033, 1031, 1029, 1027, 1025, 1023, 1021, 1019, 1017, 1015, 1013, 1011, 1009, 1007, 1005, 1003, 1001, 999, 997, 995, 993, 991, 989, 987), (1044, 1045, 983, 982), (1042, 1043, 1045, 1044), (982, 984, 986, 988, 990, 992, 994, 996, 998, 1000, 1002, 1004, 1006, 1008, 1010, 1012, 1014, 1016, 1018, 1020, 1022, 1024, 1026, 1028, 1030, 1032, 1034, 1036, 1038, 1040, 1042, 1044), (1046, 1047, 1049, 1048), (1048, 1049, 1051, 1050), (1050, 1051, 1053, 1052), (1052, 1053, 1055, 1054), (1054, 1055, 1057, 1056), (1056, 1057, 1059, 1058), (1058, 1059, 1061, 1060), (1060, 1061, 1063, 1062), (1062, 1063, 1065, 1064), (1064, 1065, 1067, 1066), (1066, 1067, 1069, 1068), (1068, 1069, 1071, 1070), (1070, 1071, 1073, 1072), (1072, 1073, 1075, 1074), (1074, 1075, 1077, 1076), (1076, 1077, 1079, 1078), (1078, 1079, 1081, 1080), (1080, 1081, 1083, 1082), (1082, 1083, 1085, 1084), (1084, 1085, 1087, 1086), (1086, 1087, 1089, 1088), (1088, 1089, 1091, 1090), (1090, 1091, 1093, 1092), (1092, 1093, 1095, 1094), (1094, 1095, 1097, 1096), (1096, 1097, 1099, 1098), (1098, 1099, 1101, 1100), (1100, 1101, 1103, 1102), (1102, 1103, 1105, 1104), (1104, 1105, 1107, 1106), (1049, 1047, 1109, 1107, 1105, 1103, 1101, 1099, 1097, 1095, 1093, 1091, 1089, 1087, 1085, 1083, 1081, 1079, 1077, 1075, 1073, 1071, 1069, 1067, 1065, 1063, 1061, 1059, 1057, 1055, 1053, 1051), (1108, 1109, 1047, 1046), (1106, 1107, 1109, 1108), (1046, 1048, 1050, 1052, 1054, 1056, 1058, 1060, 1062, 1064, 1066, 1068, 1070, 1072, 1074, 1076, 1078, 1080, 1082, 1084, 1086, 1088, 1090, 1092, 1094, 1096, 1098, 1100, 1102, 1104, 1106, 1108), (1110, 1111, 1113, 1112), (1112, 1113, 1115, 1114), (1114, 1115, 1117, 1116), (1116, 1117, 1119, 1118), (1118, 1119, 1121, 1120), (1120, 1121, 1123, 1122), (1122, 1123, 1125, 1124), (1124, 1125, 1127, 1126), (1126, 1127, 1129, 1128), (1128, 1129, 1131, 1130), (1130, 1131, 1133, 1132), (1132, 1133, 1135, 1134), (1134, 1135, 1137, 1136), (1136, 1137, 1139, 1138), (1138, 1139, 1141, 1140), (1140, 1141, 1143, 1142), (1142, 1143, 1145, 1144), (1144, 1145, 1147, 1146), (1146, 1147, 1149, 1148), (1148, 1149, 1151, 1150), (1150, 1151, 1153, 1152), (1152, 1153, 1155, 1154), (1154, 1155, 1157, 1156), (1156, 1157, 1159, 1158), (1158, 1159, 1161, 1160), (1160, 1161, 1163, 1162), (1162, 1163, 1165, 1164), (1164, 1165, 1167, 1166), (1166, 1167, 1169, 1168), (1168, 1169, 1171, 1170), (1113, 1111, 1173, 1171, 1169, 1167, 1165, 1163, 1161, 1159, 1157, 1155, 1153, 1151, 1149, 1147, 1145, 1143, 1141, 1139, 1137, 1135, 1133, 1131, 1129, 1127, 1125, 1123, 1121, 1119, 1117, 1115), (1172, 1173, 1111, 1110), (1170, 1171, 1173, 1172), (1110, 1112, 1114, 1116, 1118, 1120, 1122, 1124, 1126, 1128, 1130, 1132, 1134, 1136, 1138, 1140, 1142, 1144, 1146, 1148, 1150, 1152, 1154, 1156, 1158, 1160, 1162, 1164, 1166, 1168, 1170, 1172), (1199, 1198, 1454, 1455), (1186, 1185, 1441, 1442), (1200, 1199, 1455, 1456), (1187, 1186, 1442, 1443), (1201, 1200, 1456, 1457), (1188, 1187, 1443, 1444), (1175, 1174, 1431, 1430), (1202, 1201, 1457, 1458), (1189, 1188, 1444, 1445), (1176, 1175, 1430, 1432), (1203, 1202, 1458, 1459), (1190, 1189, 1445, 1446), (1177, 1176, 1432, 1433), (1204, 1203, 1459, 1460), (1191, 1190, 1446, 1447), (1178, 1177, 1433, 1434), (1205, 1204, 1460, 1461), (1192, 1191, 1447, 1448), (1179, 1178, 1434, 1435), (1174, 1205, 1461, 1431), (1193, 1192, 1448, 1449), (1180, 1179, 1435, 1436), (1194, 1193, 1449, 1450), (1181, 1180, 1436, 1437), (1195, 1194, 1450, 1451), (1182, 1181, 1437, 1438), (1196, 1195, 1451, 1452), (1183, 1182, 1438, 1439), (1197, 1196, 1452, 1453), (1184, 1183, 1439, 1440), (1198, 1197, 1453, 1454), (1185, 1184, 1440, 1441), (1207, 1206, 1237, 1236, 1235, 1234, 1233, 1232, 1231, 1230, 1229, 1228, 1227, 1226, 1225, 1224, 1223, 1222, 1221, 1220, 1219, 1218, 1217, 1216, 1215, 1214, 1213, 1212, 1211, 1210, 1209, 1208), (1263, 1262, 1486, 1487), (1250, 1249, 1473, 1474), (1264, 1263, 1487, 1488), (1251, 1250, 1474, 1475), (1265, 1264, 1488, 1489), (1252, 1251, 1475, 1476), (1239, 1238, 1463, 1462), (1266, 1265, 1489, 1490), (1253, 1252, 1476, 1477), (1240, 1239, 1462, 1464), (1267, 1266, 1490, 1491), (1254, 1253, 1477, 1478), (1241, 1240, 1464, 1465), (1268, 1267, 1491, 1492), (1255, 1254, 1478, 1479), (1242, 1241, 1465, 1466), (1269, 1268, 1492, 1493), (1256, 1255, 1479, 1480), (1243, 1242, 1466, 1467), (1238, 1269, 1493, 1463), (1257, 1256, 1480, 1481), (1244, 1243, 1467, 1468), (1258, 1257, 1481, 1482), (1245, 1244, 1468, 1469), (1259, 1258, 1482, 1483), (1246, 1245, 1469, 1470), (1260, 1259, 1483, 1484), (1247, 1246, 1470, 1471), (1261, 1260, 1484, 1485), (1248, 1247, 1471, 1472), (1262, 1261, 1485, 1486), (1249, 1248, 1472, 1473), (1271, 1270, 1301, 1300, 1299, 1298, 1297, 1296, 1295, 1294, 1293, 1292, 1291, 1290, 1289, 1288, 1287, 1286, 1285, 1284, 1283, 1282, 1281, 1280, 1279, 1278, 1277, 1276, 1275, 1274, 1273, 1272), (1327, 1519, 1518, 1326), (1314, 1506, 1505, 1313), (1328, 1520, 1519, 1327), (1315, 1507, 1506, 1314), (1329, 1521, 1520, 1328), (1316, 1508, 1507, 1315), (1303, 1494, 1495, 1302), (1330, 1522, 1521, 1329), (1317, 1509, 1508, 1316), (1304, 1496, 1494, 1303), (1331, 1523, 1522, 1330), (1318, 1510, 1509, 1317), (1305, 1497, 1496, 1304), (1332, 1524, 1523, 1331), (1319, 1511, 1510, 1318), (1306, 1498, 1497, 1305), (1333, 1525, 1524, 1332), (1320, 1512, 1511, 1319), (1307, 1499, 1498, 1306), (1302, 1495, 1525, 1333), (1321, 1513, 1512, 1320), (1308, 1500, 1499, 1307), (1322, 1514, 1513, 1321), (1309, 1501, 1500, 1308), (1323, 1515, 1514, 1322), (1310, 1502, 1501, 1309), (1324, 1516, 1515, 1323), (1311, 1503, 1502, 1310), (1325, 1517, 1516, 1324), (1312, 1504, 1503, 1311), (1326, 1518, 1517, 1325), (1313, 1505, 1504, 1312), (1335, 1336, 1337, 1338, 1339, 1340, 1341, 1342, 1343, 1344, 1345, 1346, 1347, 1348, 1349, 1350, 1351, 1352, 1353, 1354, 1355, 1356, 1357, 1358, 1359, 1360, 1361, 1362, 1363, 1364, 1365, 1334), (1391, 1551, 1550, 1390), (1378, 1538, 1537, 1377), (1392, 1552, 1551, 1391), (1379, 1539, 1538, 1378), (1393, 1553, 1552, 1392), (1380, 1540, 1539, 1379), (1367, 1526, 1527, 1366), (1394, 1554, 1553, 1393), (1381, 1541, 1540, 1380), (1368, 1528, 1526, 1367), (1395, 1555, 1554, 1394), (1382, 1542, 1541, 1381), (1369, 1529, 1528, 1368), (1396, 1556, 1555, 1395), (1383, 1543, 1542, 1382), (1370, 1530, 1529, 1369), (1397, 1557, 1556, 1396), (1384, 1544, 1543, 1383), (1371, 1531, 1530, 1370), (1366, 1527, 1557, 1397), (1385, 1545, 1544, 1384), (1372, 1532, 1531, 1371), (1386, 1546, 1545, 1385), (1373, 1533, 1532, 1372), (1387, 1547, 1546, 1386), (1374, 1534, 1533, 1373), (1388, 1548, 1547, 1387), (1375, 1535, 1534, 1374), (1389, 1549, 1548, 1388), (1376, 1536, 1535, 1375), (1390, 1550, 1549, 1389), (1377, 1537, 1536, 1376), (1399, 1400, 1401, 1402, 1403, 1404, 1405, 1406, 1407, 1408, 1409, 1410, 1411, 1412, 1413, 1414, 1415, 1416, 1417, 1418, 1419, 1420, 1421, 1422, 1423, 1424, 1425, 1426, 1427, 1428, 1429, 1398), (1558, 1560, 1561, 1559), (1625, 1583, 1565, 1584), (1561, 1560, 1562, 1589, 1588, 1587, 1586, 1585, 1584, 1565), (1558, 1559, 1564, 1577, 1576, 1575, 1574, 1573, 1572, 1563), (1559, 1561, 1565, 1583, 1582, 1581, 1580, 1579, 1578, 1564), (1560, 1558, 1563, 1571, 1570, 1569, 1568, 1567, 1566, 1562), (1566, 1595, 1589, 1562), (1595, 1601, 1588, 1589), (1601, 1607, 1587, 1588), (1607, 1613, 1586, 1587), (1613, 1619, 1585, 1586), (1619, 1625, 1584, 1585), (1563, 1572, 1590, 1571), (1571, 1590, 1591, 1570), (1570, 1591, 1592, 1569), (1569, 1592, 1593, 1568), (1568, 1593, 1594, 1567), (1567, 1594, 1595, 1566), (1572, 1573, 1596, 1590), (1595, 1594, 1630, 1631), (1591, 1597, 1598, 1592), (1621, 1615, 1651, 1657), (1593, 1599, 1600, 1594), (1617, 1616, 1652, 1653), (1573, 1574, 1602, 1596), (1596, 1602, 1603, 1597), (1597, 1603, 1604, 1598), (1598, 1604, 1605, 1599), (1599, 1605, 1606, 1600), (1600, 1606, 1607, 1601), (1574, 1575, 1608, 1602), (1614, 1620, 1656, 1650), (1603, 1609, 1610, 1604), (1605, 1604, 1640, 1641), (1605, 1611, 1612, 1606), (1593, 1592, 1628, 1629), (1575, 1576, 1614, 1608), (1608, 1614, 1615, 1609), (1609, 1615, 1616, 1610), (1610, 1616, 1617, 1611), (1611, 1617, 1618, 1612), (1612, 1618, 1619, 1613), (1576, 1577, 1620, 1614), (1615, 1614, 1650, 1651), (1615, 1621, 1622, 1616), (1603, 1602, 1638, 1639), (1617, 1623, 1624, 1618), (1591, 1590, 1626, 1627), (1577, 1564, 1578, 1620), (1620, 1578, 1579, 1621), (1621, 1579, 1580, 1622), (1622, 1580, 1581, 1623), (1623, 1581, 1582, 1624), (1624, 1582, 1583, 1625), (1626, 1632, 1633, 1627), (1628, 1634, 1635, 1629), (1630, 1636, 1637, 1631), (1638, 1644, 1645, 1639), (1640, 1646, 1647, 1641), (1642, 1648, 1649, 1643), (1650, 1656, 1657, 1651), (1652, 1658, 1659, 1653), (1654, 1660, 1661, 1655), (1602, 1608, 1644, 1638), (1607, 1606, 1642, 1643), (1616, 1622, 1658, 1652), (1619, 1618, 1654, 1655), (1609, 1603, 1639, 1645), (1590, 1596, 1632, 1626), (1623, 1617, 1653, 1659), (1604, 1610, 1646, 1640), (1597, 1591, 1627, 1633), (1618, 1624, 1660, 1654), (1596, 1597, 1633, 1632), (1611, 1605, 1641, 1647), (1608, 1609, 1645, 1644), (1592, 1598, 1634, 1628), (1625, 1619, 1655, 1661), (1620, 1621, 1657, 1656), (1606, 1612, 1648, 1642), (1599, 1593, 1629, 1635), (1598, 1599, 1635, 1634), (1613, 1607, 1643, 1649), (1610, 1611, 1647, 1646), (1594, 1600, 1636, 1630), (1622, 1623, 1659, 1658), (1601, 1595, 1631, 1637), (1600, 1601, 1637, 1636), (1612, 1613, 1649, 1648), (1624, 1625, 1661, 1660), (1701, 1671, 1664, 1699), (1679, 1672, 1668, 1675), (1690, 1673, 1666, 1689), (1685, 1670, 1662, 1684), (1703, 1675, 1668, 1697), (1705, 1683, 1665, 1696), (1681, 1663, 1670, 1685), (1688, 1667, 1673, 1690), (1674, 1669, 1672, 1679), (1696, 1665, 1671, 1701), (1683, 1674, 1679, 1682), (1667, 1676, 1678, 1673), (1700, 1669, 1674, 1702), (1704, 1680, 1675, 1703), (1673, 1678, 1677, 1666), (1682, 1679, 1675, 1680), (1671, 1682, 1680, 1664), (1699, 1664, 1680, 1704), (1665, 1683, 1682, 1671), (1676, 1681, 1685, 1678), (1702, 1674, 1683, 1705), (1678, 1685, 1684, 1677), (1676, 1692, 1695, 1681), (1662, 1687, 1694, 1684), (1684, 1694, 1693, 1677), (1667, 1688, 1692, 1676), (1663, 1686, 1691, 1670), (1700, 1688, 1690, 1698), (1681, 1695, 1686, 1663), (1677, 1693, 1689, 1666), (1698, 1690, 1689, 1697), (1670, 1691, 1687, 1662), (1672, 1698, 1697, 1668), (1669, 1700, 1698, 1672), (1692, 1702, 1705, 1695), (1687, 1699, 1704, 1694), (1694, 1704, 1703, 1693), (1688, 1700, 1702, 1692), (1686, 1696, 1701, 1691), (1695, 1705, 1696, 1686), (1693, 1703, 1697, 1689), (1691, 1701, 1699, 1687), (1706, 1707, 1708, 1709), (1710, 1713, 1712, 1711), (1706, 1710, 1711, 1707), (1707, 1711, 1712, 1708), (1708, 1712, 1713, 1709), (1710, 1706, 1709, 1713)])
me_1_car.polygons.foreach_set('use_smooth', [1, 1, 1, 1, 1, 1, 1, 1, 1, 1, 1, 1, 1, 1, 1, 1, 1, 1, 1, 1, 1, 1, 1, 1, 1, 1, 1, 1, 1, 1, 1, 1, 1, 1, 1, 1, 1, 1, 1, 1, 1, 1, 1, 1, 1, 1, 1, 1, 1, 1, 1, 1, 1, 1, 1, 1, 1, 1, 1, 1, 1, 1, 1, 1, 1, 1, 1, 1, 1, 1, 1, 1, 1, 1, 1, 1, 1, 1, 1, 1, 1, 1, 1, 1, 1, 1, 1, 1, 1, 1, 1, 1, 1, 1, 1, 1, 1, 1, 1, 1, 1, 1, 1, 1, 1, 1, 1, 1, 1, 1, 1, 1, 1, 1, 1, 1, 1, 1, 1, 1, 1, 1, 1, 1, 1, 1, 1, 1, 1, 1, 1, 1, 1, 1, 1, 1, 1, 1, 1, 1, 1, 1, 1, 1, 1, 1, 1, 1, 1, 1, 1, 1, 1, 1, 1, 1, 1, 1, 1, 1, 1, 1, 0, 0, 0, 0, 0, 0, 0, 0, 0, 0, 0, 0, 0, 0, 0, 0, 0, 0, 0, 0, 0, 0, 0, 0, 0, 0, 0, 0, 0, 0, 0, 0, 0, 0, 0, 0, 0, 0, 0, 0, 0, 0, 0, 0, 0, 0, 0, 0, 0, 0, 0, 0, 0, 0, 0, 0, 0, 0, 0, 0, 0, 0, 0, 0, 0, 0, 0, 0, 0, 0, 0, 0, 0, 0, 0, 0, 0, 0, 0, 0, 0, 0, 0, 0, 0, 0, 0, 0, 0, 0, 0, 0, 0, 0, 0, 0, 0, 0, 0, 0, 0, 0, 0, 0, 0, 0, 0, 0, 0, 0, 0, 0, 0, 0, 0, 0, 0, 0, 0, 0, 0, 0, 0, 0, 0, 0, 0, 0, 0, 0, 0, 0, 0, 0, 0, 0, 0, 0, 0, 0, 0, 0, 0, 0, 0, 0, 0, 0, 0, 0, 0, 0, 0, 0, 0, 0, 0, 0, 0, 0, 0, 0, 0, 0, 0, 0, 0, 0, 0, 0, 0, 0, 0, 0, 0, 0, 0, 0, 0, 0, 0, 0, 0, 0, 0, 0, 0, 0, 0, 0, 0, 0, 0, 0, 0, 0, 0, 0, 0, 0, 0, 0, 0, 0, 0, 0, 0, 0, 0, 0, 0, 0, 0, 0, 0, 0, 0, 0, 0, 0, 0, 0, 0, 0, 0, 0, 0, 0, 0, 0, 0, 0, 0, 0, 0, 0, 0, 0, 0, 0, 0, 0, 0, 0, 0, 0, 0, 0, 0, 0, 0, 0, 0, 0, 0, 0, 0, 0, 0, 0, 0, 0, 0, 0, 0, 0, 0, 0, 0, 0, 0, 0, 0, 0, 0, 0, 0, 0, 0, 0, 0, 0, 0, 0, 0, 0, 0, 0, 0, 0, 0, 0, 0, 0, 0, 0, 0, 0, 0, 0, 0, 0, 0, 0, 0, 0, 0, 0, 0, 0, 0, 0, 0, 0, 0, 0, 0, 0, 0, 0, 0, 0, 0, 0, 0, 0, 0, 0, 0, 0, 0, 0, 0, 0, 0, 0, 0, 0, 0, 0, 0, 0, 0, 0, 0, 0, 0, 0, 0, 0, 0, 0, 0, 0, 0, 0, 0, 0, 0, 0, 0, 0, 0, 0, 0, 0, 0, 0, 0, 0, 0, 0, 0, 0, 0, 0, 0, 0, 0, 0, 0, 0, 0, 0, 0, 0, 0, 0, 0, 0, 0, 0, 0, 0, 0, 0, 0, 0, 0, 0, 0, 0, 0, 0, 0, 0, 0, 0, 1, 1, 1, 1, 1, 1, 1, 1, 1, 1, 1, 1, 1, 1, 1, 1, 1, 1, 1, 1, 1, 1, 1, 1, 1, 1, 1, 1, 1, 1, 1, 1, 1, 1, 1, 1, 1, 1, 1, 1, 1, 1, 1, 1, 1, 1, 1, 1, 1, 1, 1, 1, 1, 1, 1, 1, 1, 1, 1, 1, 1, 1, 1, 1, 1, 1, 1, 1, 1, 1, 1, 1, 1, 1, 1, 1, 1, 1, 1, 1, 1, 1, 1, 1, 1, 1, 1, 1, 1, 1, 1, 1, 1, 1, 1, 1, 1, 1, 1, 1, 1, 1, 1, 1, 1, 1, 1, 1, 1, 1, 1, 1, 1, 1, 1, 1, 1, 1, 1, 1, 1, 1, 1, 1, 1, 1, 1, 1, 1, 1, 1, 1, 0, 0, 0, 0, 0, 0, 0, 0, 0, 0, 0, 0, 0, 0, 0, 0, 0, 0, 0, 0, 0, 0, 0, 0, 0, 0, 0, 0, 0, 0, 0, 0, 0, 0, 0, 0, 0, 0, 0, 0, 0, 0, 0, 0, 0, 0, 0, 0, 0, 0, 0, 0, 0, 0, 0, 0, 0, 0, 0, 0, 0, 0, 0, 0, 0, 0, 0, 0, 0, 0, 0, 0, 0, 0, 0, 0, 0, 0, 0, 0, 0, 0, 0, 0, 0, 0, 0, 0, 0, 0, 0, 0, 0, 0, 0, 0, 0, 0, 0, 0, 0, 0, 0, 0, 0, 0, 0, 0, 0, 0, 0, 0, 0, 0, 0, 0, 0, 0, 0, 0, 0, 0, 0, 0, 0, 0, 0, 0, 0, 0, 0, 0, 0, 0, 0, 0, 0, 0])
me_1_car.polygons.foreach_set('material_index', [3, 3, 3, 3, 3, 3, 3, 3, 0, 3, 3, 3, 3, 3, 3, 3, 3, 3, 3, 3, 3, 3, 3, 3, 3, 3, 3, 3, 3, 3, 3, 3, 3, 3, 3, 3, 3, 3, 3, 3, 3, 3, 3, 3, 3, 3, 3, 3, 3, 3, 3, 3, 3, 3, 3, 3, 3, 3, 3, 3, 3, 3, 3, 3, 3, 3, 3, 3, 3, 3, 3, 3, 3, 0, 3, 3, 3, 3, 3, 3, 3, 3, 3, 3, 3, 3, 3, 3, 3, 3, 3, 3, 3, 3, 3, 3, 3, 3, 3, 3, 3, 3, 3, 3, 3, 3, 3, 3, 3, 3, 3, 3, 3, 3, 3, 3, 3, 3, 3, 3, 3, 3, 3, 3, 3, 3, 3, 3, 3, 3, 3, 3, 3, 3, 3, 3, 3, 3, 3, 3, 3, 3, 3, 3, 3, 3, 3, 3, 3, 3, 3, 3, 3, 3, 3, 3, 3, 3, 3, 3, 3, 3, 4, 4, 4, 4, 4, 4, 4, 4, 4, 4, 4, 4, 4, 4, 4, 4, 4, 4, 4, 4, 4, 4, 4, 4, 4, 4, 4, 4, 4, 4, 4, 4, 4, 4, 3, 3, 3, 3, 3, 3, 3, 3, 3, 3, 3, 3, 3, 3, 3, 3, 3, 3, 3, 3, 3, 3, 3, 3, 3, 3, 3, 3, 3, 3, 3, 3, 3, 3, 3, 3, 3, 3, 3, 3, 3, 3, 3, 3, 3, 3, 3, 3, 3, 3, 3, 3, 3, 3, 3, 3, 3, 3, 3, 3, 3, 3, 3, 3, 3, 3, 3, 3, 4, 4, 4, 4, 4, 4, 4, 4, 4, 4, 4, 4, 4, 4, 4, 4, 4, 4, 4, 4, 4, 4, 4, 4, 4, 4, 4, 4, 4, 4, 4, 4, 4, 4, 3, 3, 3, 3, 3, 3, 3, 3, 3, 3, 3, 3, 3, 3, 3, 3, 3, 3, 3, 3, 3, 3, 3, 3, 3, 3, 3, 3, 3, 3, 3, 3, 3, 3, 3, 3, 3, 3, 3, 3, 3, 3, 3, 3, 3, 3, 3, 3, 3, 3, 3, 3, 3, 3, 3, 3, 3, 3, 3, 3, 3, 3, 3, 3, 3, 3, 3, 3, 4, 4, 4, 4, 4, 4, 4, 4, 4, 4, 4, 4, 4, 4, 4, 4, 4, 4, 4, 4, 4, 4, 4, 4, 4, 4, 4, 4, 4, 4, 4, 4, 4, 4, 3, 3, 3, 3, 3, 3, 3, 3, 3, 3, 3, 3, 3, 3, 3, 3, 3, 3, 3, 3, 3, 3, 3, 3, 3, 3, 3, 3, 3, 3, 3, 3, 3, 3, 3, 3, 3, 3, 3, 3, 3, 3, 3, 3, 3, 3, 3, 3, 3, 3, 3, 3, 3, 3, 3, 3, 3, 3, 3, 3, 3, 3, 3, 3, 3, 3, 3, 3, 4, 4, 4, 4, 4, 4, 4, 4, 4, 4, 4, 4, 4, 4, 4, 4, 4, 4, 4, 4, 4, 4, 4, 4, 4, 4, 4, 4, 4, 4, 4, 4, 4, 4, 3, 3, 3, 3, 3, 3, 3, 3, 3, 3, 3, 3, 3, 3, 3, 3, 3, 3, 3, 3, 3, 3, 3, 3, 3, 3, 3, 3, 3, 3, 3, 3, 3, 3, 3, 3, 3, 3, 3, 3, 3, 3, 3, 3, 3, 3, 3, 3, 3, 3, 3, 3, 3, 3, 3, 3, 3, 3, 3, 3, 3, 3, 3, 3, 3, 3, 3, 3, 2, 2, 2, 2, 2, 2, 2, 2, 2, 2, 2, 2, 2, 2, 2, 2, 2, 2, 2, 2, 2, 2, 2, 2, 2, 2, 2, 2, 2, 2, 2, 2, 2, 5, 5, 5, 5, 5, 5, 5, 5, 5, 5, 5, 5, 5, 5, 5, 5, 5, 5, 5, 5, 5, 5, 5, 5, 5, 5, 5, 5, 5, 5, 5, 5, 5, 2, 2, 2, 2, 2, 2, 2, 2, 2, 2, 2, 2, 2, 2, 2, 2, 2, 2, 2, 2, 2, 2, 2, 2, 2, 2, 2, 2, 2, 2, 2, 2, 2, 5, 5, 5, 5, 5, 5, 5, 5, 5, 5, 5, 5, 5, 5, 5, 5, 5, 5, 5, 5, 5, 5, 5, 5, 5, 5, 5, 5, 5, 5, 5, 5, 5, 3, 3, 3, 3, 3, 3, 3, 3, 3, 3, 3, 3, 3, 3, 3, 3, 3, 3, 3, 3, 3, 3, 3, 3, 3, 3, 3, 3, 3, 3, 3, 3, 3, 3, 3, 3, 3, 3, 3, 3, 3, 3, 3, 3, 3, 3, 3, 3, 3, 3, 3, 3, 3, 3, 3, 3, 3, 3, 3, 3, 3, 3, 3, 3, 3, 3, 3, 3, 3, 3, 3, 3, 3, 3, 3, 3, 3, 3, 3, 3, 3, 3, 3, 3, 3, 3, 3, 3, 3, 3, 0, 0, 0, 0, 0, 0, 0, 0, 0, 0, 0, 0, 0, 0, 0, 1, 0, 0, 0, 0, 0, 1, 0, 0, 0, 0, 0, 0, 0, 0, 1, 0, 0, 0, 0, 0, 0, 0, 0, 0, 0, 1, 0, 0, 0, 0, 0, 0])
me_1_car.materials.append(mat_0_paint)
me_1_car.materials.append(mat_0_windows)
me_1_car.materials.append(mat_0_headlight)
me_1_car.materials.append(mat_0_metal)
me_1_car.materials.append(mat_0_black)
me_1_car.materials.append(mat_0_backlight)
me_1_car.use_remesh_preserve_volume = False
me_1_car.use_remesh_preserve_attributes = False
me_1_car.use_mirror_vertex_groups = False
me_1_car.update()

# ---- objects
ob_1_car = bpy.data.objects.new('1_car', me_1_car)
ob_lamp = bpy.data.objects.new('Lamp', light_lamp)
ob_camera = bpy.data.objects.new('Camera', cam_camera)

# ---- transforms, parenting, visibility, modifiers, constraints
ob_1_car.location = (0.0, 0.0, 0.0)
ob_1_car.rotation_euler = (1.571, -0.0, 0.0)
ob_1_car.scale = (0.8682, 0.4508, 1.0)
ob_1_car.lineart.crease_threshold = 0.0
ob_lamp.location = (4.076, 1.005, 5.904)
ob_lamp.rotation_euler = (0.6503, 0.05522, 1.866)
ob_lamp.lock_rotations_4d = False
ob_lamp.empty_display_type = 'ARROWS'
ob_lamp.color = (0.0, 0.0, 0.0, 0.0)
ob_lamp.hide_viewport = True
ob_lamp.lineart.crease_threshold = 0.0
ob_camera.location = (7.481, -6.508, 5.344)
ob_camera.rotation_euler = (1.109, 0.01082, 0.8149)
ob_camera.lock_rotations_4d = False
ob_camera.empty_display_type = 'ARROWS'
ob_camera.color = (0.0, 0.0, 0.0, 0.0)
ob_camera.hide_viewport = True
ob_camera.display_type = 'WIRE'
ob_camera.lineart.crease_threshold = 0.0

# ---- collection membership
col_collection_1.objects.link(ob_1_car)
col_collection_1.objects.link(ob_lamp)
col_collection_1.objects.link(ob_camera)

# ---- scene / render settings (as saved in the file)
scene.camera = ob_camera
scene.frame_start = 1; scene.frame_end = 250; scene.frame_set(1)
scene.render.engine = 'BLENDER_EEVEE_NEXT'
scene.render.resolution_percentage = 50
scene.render.dither_intensity = 0.0
scene.cycles.use_denoising = False
scene.cycles.samples = 10
scene.cycles.sampling_pattern = 'TABULATED_SOBOL'
scene.cycles.light_sampling_threshold = 0.0
scene.cycles.use_adaptive_sampling = False
scene.cycles.use_light_tree = False
scene.cycles.blur_glossy = 0.0
scene.cycles.pixel_filter_type = 'GAUSSIAN'
scene.cycles.sample_clamp_indirect = 0.0
scene.view_settings.view_transform = 'Standard'
bpy.context.view_layer.update()
